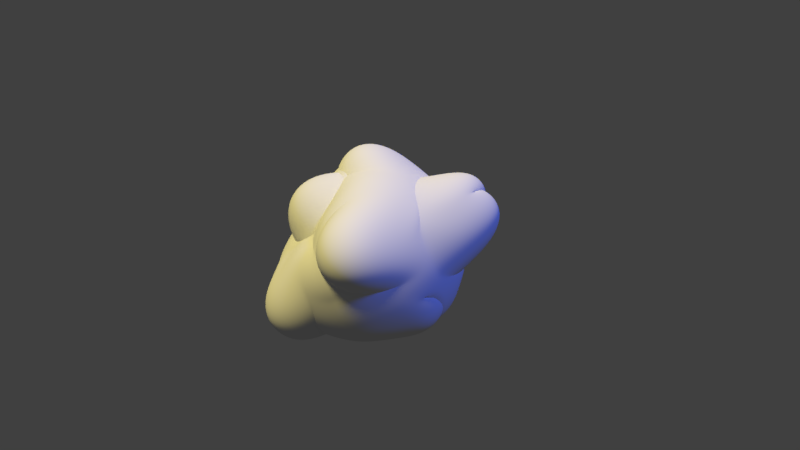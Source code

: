 # Source: Cloud.blend  (saved by Blender 2.78.0; exported with 4.5.12 LTS)
import bpy
from mathutils import Matrix  # noqa: F401  (used for matrix-valued properties, if any)

bpy.ops.wm.read_factory_settings(use_empty=True)
scene = bpy.context.scene
scene.name = 'Scene'

# ---- collections
col_collection_1 = bpy.data.collections.new('Collection 1'); scene.collection.children.link(col_collection_1)

# ---- materials (node trees are filled in below, after node groups)
mat_material_001 = bpy.data.materials.new('Material.001')
mat_material_001.alpha_threshold = 0.0
mat_material_001.use_transparent_shadow = False
mat_material_001.roughness = 0.5
mat_material_001.line_color = (0.0, 0.0, 0.0, 1.0)

# ---- material node trees

# ---- world
world_world = bpy.data.worlds.new('World'); scene.world = world_world
world_world.color = (0.05088, 0.05088, 0.05088)
world_world.use_sun_shadow = False
world_world.sun_shadow_jitter_overblur = 0.0
world_world.cycles.sampling_method = 'MANUAL'

# ---- cameras
cam_camera = bpy.data.cameras.new('Camera')
cam_camera.clip_end = 100.0
cam_camera.lens = 35.0
cam_camera.sensor_width = 32.0
cam_camera.sensor_height = 18.0
cam_camera.ortho_scale = 7.314
cam_camera.dof.focus_distance = 0.0
cam_camera.dof.aperture_fstop = 128.0

# ---- lights
light_lamp_001 = bpy.data.lights.new('Lamp.001', 'SUN')
light_lamp_001.color = (0.03252, 0.1138, 1.0)
light_lamp_001.transmission_factor = 0.0
light_lamp_001.cutoff_distance = 30.0
light_lamp_001.angle = 0.1993
light_lamp_001.energy = 2.0
light_lamp_001.shadow_buffer_clip_start = 1.001
light_lamp_001.shadow_soft_size = 0.1
light_lamp_001.shadow_cascade_max_distance = 1000.0
light_lamp = bpy.data.lights.new('Lamp', 'SUN')
light_lamp.color = (1.0, 0.8521, 0.2996)
light_lamp.transmission_factor = 0.0
light_lamp.cutoff_distance = 30.0
light_lamp.angle = 0.1993
light_lamp.energy = 3.0
light_lamp.shadow_buffer_clip_start = 1.001
light_lamp.shadow_soft_size = 0.1
light_lamp.shadow_cascade_max_distance = 1000.0

# ---- meshes
me_cube = bpy.data.meshes.new('Cube')
me_cube.from_pydata([(0.05198, 0.006715, 0.1009), (0.1196, 0.004039, 0.09785), (0.1878, 0.001696, 0.06319), (0.2639, 0.0008743, 9.396e-05), (0.3401, 0.0005049, -0.07762), (0.4131, 0.0001743, -0.1584), (0.4837, 8.124e-06, -0.234), (0.5507, -3.539e-08, -0.298), (0.07408, -0.07617, 0.07723), (0.0836, -0.1598, 0.02948), (0.07817, -0.2436, -0.03307), (0.06061, -0.3263, -0.1027), (0.03777, -0.4061, -0.1735), (0.01742, -0.4813, -0.2408), (0.004416, -0.5507, -0.3012), (-0.02237, 0.008551, 0.07265), (-0.1061, 0.008955, 0.02233), (-0.1976, 0.007917, -0.03949), (-0.2927, 0.00585, -0.1057), (-0.3874, 0.003345, -0.1735), (-0.4746, 0.001273, -0.2392), (-0.5495, 0.0001734, -0.2987), (0.02469, 0.08895, 0.09298), (0.004018, 0.1712, 0.05514), (8.941e-08, 0.2538, -0.007261), (1.015e-07, 0.3342, -0.08187), (1.118e-07, 0.4111, -0.1599), (1.22e-07, 0.4836, -0.2341), (1.322e-07, 0.5507, -0.298), (0.0993, 0.08696, 0.08627), (0.177, 0.08506, 0.04829), (0.2577, 0.08355, -0.01403), (0.3351, 0.0818, -0.08822), (0.4097, 0.08011, -0.1655), (0.4815, 0.07875, -0.238), (0.5483, 0.0778, -0.3004), (0.08633, 0.1701, 0.04454), (0.1699, 0.1682, 0.00796), (0.2508, 0.1654, -0.04729), (0.3291, 0.1623, -0.1137), (0.4046, 0.1591, -0.1836), (0.4758, 0.1563, -0.2504), (0.5417, 0.1544, -0.3083), (0.08312, 0.2527, -0.01772), (0.1653, 0.2498, -0.04804), (0.2457, 0.2457, -0.09431), (0.3234, 0.241, -0.1509), (0.3975, 0.2361, -0.2116), (0.4672, 0.2316, -0.2702), (0.5316, 0.2284, -0.3209), (0.0816, 0.3327, -0.08994), (0.1622, 0.3289, -0.1138), (0.241, 0.3234, -0.1509), (0.3169, 0.3169, -0.1969), (0.3888, 0.3095, -0.2462), (0.4552, 0.2993, -0.2906), (0.5174, 0.295, -0.3327), (0.08008, 0.4093, -0.1658), (0.1591, 0.4046, -0.1836), (0.2361, 0.3975, -0.2116), (0.3076, 0.3818, -0.2392), (0.3701, 0.3491, -0.253), (0.4303, 0.3257, -0.2747), (0.4898, 0.3202, -0.3075), (0.07875, 0.4815, -0.238), (0.1563, 0.4758, -0.2504), (0.2305, 0.4636, -0.2665), (0.2917, 0.4185, -0.2556), (0.3467, 0.3666, -0.241), (0.4018, 0.3332, -0.2441), (0.457, 0.3231, -0.2647), (0.0778, 0.5483, -0.3004), (0.1544, 0.5417, -0.3083), (0.2242, 0.5179, -0.3068), (0.2793, 0.4554, -0.2714), (0.329, 0.3894, -0.2352), (0.3788, 0.3446, -0.22), (0.4281, 0.3256, -0.2262), (0.1367, -0.07914, 0.07851), (0.1437, -0.1626, 0.0341), (0.1384, -0.2458, -0.02685), (0.1232, -0.3276, -0.0966), (0.1041, -0.4064, -0.1688), (0.088, -0.4804, -0.2383), (0.07928, -0.5482, -0.2998), (0.198, -0.08145, 0.0498), (0.2017, -0.1643, 0.01208), (0.1969, -0.2463, -0.04327), (0.1852, -0.3265, -0.1091), (0.1715, -0.4033, -0.1791), (0.161, -0.4753, -0.2472), (0.1559, -0.5416, -0.3072), (0.2669, -0.08188, -0.007399), (0.2664, -0.1639, -0.03677), (0.2614, -0.2444, -0.08375), (0.253, -0.3224, -0.1423), (0.2439, -0.3969, -0.2059), (0.2358, -0.4668, -0.2672), (0.23, -0.5314, -0.3198), (0.3418, -0.08082, -0.0834), (0.3396, -0.1613, -0.1061), (0.3338, -0.2401, -0.1434), (0.3253, -0.3161, -0.1908), (0.3155, -0.3885, -0.2425), (0.3065, -0.4562, -0.2926), (0.3, -0.5185, -0.3357), (0.4133, -0.07973, -0.1629), (0.4099, -0.1587, -0.1797), (0.4031, -0.2356, -0.2076), (0.3937, -0.3091, -0.2432), (0.3827, -0.3792, -0.282), (0.3725, -0.4441, -0.3198), (0.3649, -0.5033, -0.3523), (0.4822, -0.07868, -0.2375), (0.4835, -0.1407, -0.2504), (0.4847, -0.1923, -0.2715), (0.4759, -0.259, -0.2967), (0.4567, -0.3427, -0.3222), (0.436, -0.4253, -0.3464), (0.4234, -0.4879, -0.3676), (0.5561, -0.05835, -0.3018), (0.5708, -0.08183, -0.3134), (0.5779, -0.1132, -0.3289), (0.5672, -0.178, -0.3449), (0.5398, -0.2738, -0.3591), (0.5069, -0.376, -0.371), (0.4796, -0.4598, -0.3802), (0.002598, -0.07357, 0.04788), (-0.08096, -0.07217, -0.001636), (-0.1749, -0.07219, -0.06153), (-0.2733, -0.07321, -0.1241), (-0.3717, -0.07478, -0.1874), (-0.4633, -0.0762, -0.2484), (-0.5427, -0.07701, -0.3036), (0.01426, -0.1566, 0.001516), (-0.06776, -0.1542, -0.04347), (-0.161, -0.1529, -0.09755), (-0.2593, -0.1524, -0.1539), (-0.3579, -0.1525, -0.2104), (-0.4503, -0.1528, -0.2651), (-0.5312, -0.1529, -0.3143), (0.009931, -0.2401, -0.05796), (-0.06963, -0.2366, -0.09652), (-0.1594, -0.2336, -0.1427), (-0.2539, -0.2312, -0.1909), (-0.3488, -0.2292, -0.2396), (-0.4383, -0.2276, -0.2868), (-0.5174, -0.2264, -0.3291), (-0.007552, -0.3227, -0.1233), (-0.08416, -0.3181, -0.1547), (-0.1684, -0.3132, -0.1922), (-0.2563, -0.3083, -0.2317), (-0.3447, -0.3036, -0.2721), (-0.4283, -0.2995, -0.311), (-0.503, -0.2966, -0.3456), (-0.03117, -0.4026, -0.1892), (-0.1049, -0.397, -0.2132), (-0.183, -0.3901, -0.2421), (-0.2636, -0.3824, -0.2732), (-0.3439, -0.3745, -0.3049), (-0.4198, -0.3672, -0.3352), (-0.4881, -0.362, -0.3617), (-0.05297, -0.4779, -0.2515), (-0.1247, -0.4713, -0.2686), (-0.198, -0.4624, -0.2895), (-0.2723, -0.4521, -0.3127), (-0.3449, -0.4406, -0.336), (-0.4131, -0.4297, -0.3576), (-0.4741, -0.4211, -0.3757), (-0.07055, -0.5537, -0.3173), (-0.1421, -0.547, -0.3293), (-0.2106, -0.5306, -0.3342), (-0.2799, -0.5159, -0.3475), (-0.3469, -0.501, -0.3628), (-0.4084, -0.4858, -0.3762), (-0.4619, -0.4722, -0.3862), (-0.0526, 0.08986, 0.06963), (-0.07648, 0.171, 0.03877), (-0.08312, 0.2527, -0.01772), (-0.0816, 0.3327, -0.08994), (-0.08008, 0.4093, -0.1658), (-0.07875, 0.4815, -0.238), (-0.0778, 0.5483, -0.3004), (-0.1351, 0.08933, 0.02372), (-0.1576, 0.1695, 0.0006385), (-0.1653, 0.2498, -0.04804), (-0.1622, 0.3289, -0.1138), (-0.1591, 0.4046, -0.1836), (-0.1563, 0.4758, -0.2504), (-0.1544, 0.5417, -0.3083), (-0.222, 0.08744, -0.03537), (-0.2408, 0.1666, -0.05319), (-0.2457, 0.2457, -0.09431), (-0.241, 0.3234, -0.1509), (-0.2361, 0.3975, -0.2116), (-0.2316, 0.4672, -0.2702), (-0.2284, 0.5316, -0.3209), (-0.3118, 0.08455, -0.102), (-0.3242, 0.1629, -0.1165), (-0.3234, 0.241, -0.1509), (-0.3169, 0.3169, -0.1969), (-0.3099, 0.3889, -0.2466), (-0.3035, 0.4564, -0.2948), (-0.2988, 0.5186, -0.3366), (-0.3997, 0.08144, -0.1713), (-0.4038, 0.1592, -0.184), (-0.3975, 0.2361, -0.2116), (-0.3889, 0.3099, -0.2466), (-0.3795, 0.3795, -0.2844), (-0.3707, 0.4442, -0.3211), (-0.3642, 0.5034, -0.3529), (-0.4797, 0.079, -0.2391), (-0.4758, 0.1563, -0.2504), (-0.4672, 0.2316, -0.2702), (-0.4564, 0.3035, -0.2948), (-0.4442, 0.3707, -0.3211), (-0.4324, 0.4324, -0.3465), (-0.423, 0.4879, -0.3678), (-0.5483, 0.0778, -0.3004), (-0.5417, 0.1544, -0.3083), (-0.5316, 0.2284, -0.3209), (-0.5186, 0.2988, -0.3366), (-0.5034, 0.3642, -0.3529), (-0.4879, 0.423, -0.3678), (-0.4739, 0.4739, -0.3793), (0.07672, 0.009496, 0.8336), (-0.0425, 0.08212, 0.8768), (-0.2012, 0.1498, 0.9334), (-0.3347, 0.2186, 0.973), (-0.3881, 0.2934, 0.9693), (-0.3324, 0.3762, 0.9092), (-0.2054, 0.462, 0.8094), (-0.0753, 0.542, 0.7006), (0.01144, 0.01256, 0.8136), (-0.04651, 0.01918, 0.7918), (-0.09469, 0.03885, 0.7965), (-0.1363, 0.06613, 0.8147), (-0.1796, 0.09164, 0.8255), (-0.2352, 0.1036, 0.8024), (-0.3104, 0.09288, 0.7244), (0.1205, -0.07095, 0.8203), (0.1603, -0.1509, 0.8023), (0.1993, -0.2292, 0.7772), (0.2345, -0.3052, 0.7452), (0.2633, -0.3785, 0.7065), (0.2837, -0.4483, 0.6613), (0.2943, -0.514, 0.6096), (0.1493, 0.007284, 0.8426), (0.2222, 0.005351, 0.8432), (0.2967, 0.003972, 0.8339), (0.3745, 0.003471, 0.8132), (0.4523, 0.003544, 0.7816), (0.5244, 0.003512, 0.7417), (0.585, -0.01054, 0.7035), (0.03847, 0.08066, 0.8809), (-0.1357, 0.1467, 0.9432), (-0.2967, 0.2126, 0.9937), (-0.3693, 0.2853, 0.9971), (-0.3079, 0.3686, 0.9325), (-0.1663, 0.4557, 0.8251), (-0.0247, 0.5355, 0.7096), (0.1498, 0.08208, 0.8624), (-0.001219, 0.1499, 0.9124), (-0.1494, 0.2166, 0.9552), (-0.2235, 0.2883, 0.9579), (-0.1825, 0.3686, 0.9016), (-0.06095, 0.4529, 0.803), (0.06684, 0.5313, 0.6949), (0.2705, 0.08448, 0.8305), (0.1773, 0.1574, 0.8521), (0.06463, 0.2265, 0.8771), (-0.001624, 0.2979, 0.8752), (0.0134, 0.3741, 0.8305), (0.0933, 0.4527, 0.7512), (0.1849, 0.527, 0.6618), (0.3626, 0.08417, 0.8024), (0.3362, 0.1626, 0.7918), (0.2734, 0.2355, 0.7928), (0.2237, 0.307, 0.7828), (0.2184, 0.3793, 0.7478), (0.253, 0.4511, 0.6902), (0.2921, 0.5179, 0.6269), (0.4402, 0.08274, 0.7709), (0.4261, 0.161, 0.7545), (0.4107, 0.2372, 0.7333), (0.3877, 0.3096, 0.711), (0.3727, 0.3787, 0.6813), (0.3697, 0.4441, 0.6427), (0.3642, 0.5034, 0.6023), (0.5115, 0.07927, 0.7328), (0.4972, 0.1582, 0.72), (0.4875, 0.2545, 0.7042), (0.4722, 0.3309, 0.6788), (0.4498, 0.3787, 0.646), (0.4332, 0.4325, 0.6127), (0.423, 0.4879, 0.5775), (0.5687, 0.05467, 0.7067), (0.5657, 0.1719, 0.7112), (0.5792, 0.3461, 0.7142), (0.5849, 0.4942, 0.6988), (0.5565, 0.5279, 0.652), (0.5104, 0.494, 0.5968), (0.4768, 0.4833, 0.5523), (-0.09083, 0.08633, 0.8499), (-0.1232, 0.09756, 0.8268), (-0.1538, 0.1187, 0.8283), (-0.1849, 0.1428, 0.8357), (-0.2297, 0.1607, 0.8313), (-0.2913, 0.1637, 0.7924), (-0.3668, 0.1499, 0.7109), (-0.2099, 0.1575, 0.8896), (-0.201, 0.1706, 0.8451), (-0.2044, 0.1889, 0.8236), (-0.2296, 0.2055, 0.8113), (-0.2844, 0.2136, 0.7933), (-0.3484, 0.211, 0.7473), (-0.4204, 0.1983, 0.6724), (-0.2986, 0.2303, 0.9101), (-0.2483, 0.2427, 0.8373), (-0.2322, 0.2552, 0.7907), (-0.2696, 0.2622, 0.7679), (-0.3305, 0.263, 0.7419), (-0.3948, 0.2577, 0.6961), (-0.4619, 0.2478, 0.6324), (-0.3283, 0.3069, 0.8979), (-0.2613, 0.3187, 0.8171), (-0.2423, 0.324, 0.7547), (-0.2967, 0.322, 0.7269), (-0.3605, 0.3171, 0.698), (-0.421, 0.3079, 0.6643), (-0.4802, 0.2993, 0.6201), (-0.2896, 0.3873, 0.8477), (-0.2385, 0.3962, 0.7765), (-0.2388, 0.3973, 0.7244), (-0.3012, 0.3851, 0.7118), (-0.3593, 0.368, 0.706), (-0.4141, 0.3529, 0.6901), (-0.4685, 0.3442, 0.6565), (-0.1988, 0.4688, 0.7659), (-0.1907, 0.4722, 0.7164), (-0.2261, 0.4606, 0.7044), (-0.2836, 0.4349, 0.7276), (-0.3368, 0.4084, 0.7437), (-0.3891, 0.3883, 0.7375), (-0.4419, 0.3779, 0.7055), (-0.1085, 0.5451, 0.6771), (-0.1543, 0.539, 0.6624), (-0.2104, 0.512, 0.6971), (-0.2592, 0.4756, 0.7464), (-0.3067, 0.441, 0.7802), (-0.3573, 0.4165, 0.7812), (-0.4097, 0.4042, 0.7486), (0.05985, -0.06688, 0.7977), (0.1052, -0.1458, 0.7772), (0.1496, -0.2231, 0.7501), (0.1896, -0.2984, 0.7166), (0.2224, -0.371, 0.6768), (0.2457, -0.4403, 0.6308), (0.2579, -0.5056, 0.5787), (-0.000546, -0.06231, 0.7677), (0.0496, -0.1397, 0.7452), (0.09867, -0.2157, 0.7164), (0.143, -0.2896, 0.6817), (0.1795, -0.3609, 0.6412), (0.2055, -0.4291, 0.5949), (0.2195, -0.4934, 0.543), (-0.05465, -0.05007, 0.7493), (-0.02142, -0.1387, 0.7124), (0.01984, -0.2175, 0.6869), (0.07549, -0.2867, 0.6486), (0.1299, -0.3506, 0.6023), (0.1618, -0.4158, 0.5553), (0.1775, -0.4784, 0.5044), (-0.09913, -0.02614, 0.7536), (-0.1132, -0.1409, 0.6996), (-0.1291, -0.2456, 0.6785), (-0.06826, -0.312, 0.6393), (0.01949, -0.3618, 0.5821), (0.09542, -0.4085, 0.5206), (0.1312, -0.4617, 0.4647), (-0.1422, 0.0004639, 0.7613), (-0.1767, -0.1264, 0.6927), (-0.3063, -0.2832, 0.68), (-0.2645, -0.3568, 0.6457), (-0.1504, -0.3948, 0.5811), (-0.02914, -0.4219, 0.5056), (0.05547, -0.4538, 0.4349), (-0.1939, 0.01807, 0.7466), (-0.2392, -0.1128, 0.6771), (-0.4456, -0.3034, 0.6742), (-0.4623, -0.4024, 0.6486), (-0.3356, -0.434, 0.5825), (-0.179, -0.4454, 0.4983), (-0.05334, -0.4586, 0.4182), (-0.2631, 0.01603, 0.6857), (-0.3306, -0.1187, 0.6397), (-0.5408, -0.3093, 0.6409), (-0.5903, -0.4224, 0.6211), (-0.474, -0.4572, 0.5628), (-0.3052, -0.4623, 0.4803), (-0.1587, -0.4646, 0.4019), (0.1827, -0.07404, 0.8345), (0.2474, -0.07605, 0.8392), (0.3154, -0.07696, 0.8333), (0.3868, -0.07677, 0.8158), (0.4612, -0.07561, 0.786), (0.5327, -0.07434, 0.7462), (0.5969, -0.08184, 0.6987), (0.2162, -0.1543, 0.8192), (0.2743, -0.1562, 0.8267), (0.3355, -0.1565, 0.8239), (0.4002, -0.1556, 0.8097), (0.4681, -0.1536, 0.7834), (0.5366, -0.1698, 0.7444), (0.5975, -0.2371, 0.696), (0.2492, -0.2329, 0.7963), (0.3009, -0.2344, 0.8063), (0.3556, -0.2341, 0.8063), (0.4137, -0.2322, 0.7953), (0.4745, -0.2399, 0.7722), (0.535, -0.3132, 0.7359), (0.5921, -0.431, 0.688), (0.2792, -0.3091, 0.7661), (0.3253, -0.3102, 0.7783), (0.374, -0.3091, 0.7808), (0.4257, -0.3094, 0.7727), (0.4786, -0.3559, 0.7528), (0.5313, -0.4615, 0.7201), (0.583, -0.6061, 0.6748), (0.3038, -0.3824, 0.7289), (0.3454, -0.383, 0.7429), (0.3891, -0.3811, 0.7478), (0.4345, -0.4028, 0.7424), (0.4807, -0.4687, 0.7258), (0.5268, -0.5806, 0.6975), (0.5723, -0.7236, 0.6571), (0.3212, -0.4521, 0.6848), (0.3596, -0.4521, 0.7004), (0.3994, -0.4558, 0.7074), (0.4403, -0.4874, 0.7047), (0.4816, -0.5538, 0.6919), (0.5226, -0.6544, 0.6684), (0.5625, -0.7747, 0.6344), (0.3302, -0.5176, 0.634), (0.3667, -0.5168, 0.651), (0.4045, -0.5185, 0.6601), (0.4431, -0.5451, 0.6602), (0.4816, -0.6013, 0.6512), (0.5192, -0.683, 0.6333), (0.5544, -0.7742, 0.6075), (0.8434, 0.0001314, 0.001108), (0.8385, 0.08579, 0.0001525), (0.8275, 0.1707, 0.0), (0.8094, 0.2538, 0.0), (0.7842, 0.3342, -2.328e-10), (0.7517, 0.4111, 0.0), (0.7122, 0.4836, 4.657e-10), (0.6652, 0.5498, 0.0009069), (0.8426, 0.000374, 0.08892), (0.8357, 0.000711, 0.1766), (0.8219, 0.001313, 0.2744), (0.8035, 0.01184, 0.3945), (0.7462, -0.1108, 0.4829), (0.7057, -0.1638, 0.5672), (0.6695, -0.1168, 0.6281), (0.8421, -0.08544, 0.002788), (0.8343, -0.1701, 0.00499), (0.8204, -0.2513, 0.007392), (0.7998, -0.3289, 0.009841), (0.7697, -0.4085, 0.01259), (0.7329, -0.4818, 0.01499), (0.6889, -0.5487, 0.01696), (0.8384, 9.721e-06, -0.08569), (0.8275, -2.142e-07, -0.1707), (0.8106, 0.003097, -0.254), (0.787, 0.007003, -0.3228), (0.7544, 0.006764, -0.3649), (0.7143, 0.00539, -0.3818), (0.6669, 0.003619, -0.375), (0.8347, 0.08539, -0.08539), (0.8239, 0.1699, -0.08445), (0.8059, 0.2527, -0.08312), (0.7808, 0.3327, -0.0816), (0.7485, 0.4093, -0.08008), (0.7074, 0.4761, -0.07327), (0.651, 0.5108, -0.0391), (0.8239, 0.08445, -0.1699), (0.8132, 0.168, -0.168), (0.7955, 0.2498, -0.1653), (0.7707, 0.3289, -0.1622), (0.7387, 0.4038, -0.1583), (0.6886, 0.4385, -0.1179), (0.6229, 0.4399, -0.04931), (0.8059, 0.08312, -0.2527), (0.7955, 0.1653, -0.2498), (0.7782, 0.2457, -0.2457), (0.7541, 0.3234, -0.241), (0.72, 0.387, -0.2252), (0.6632, 0.3945, -0.1566), (0.592, 0.3724, -0.06412), (0.7808, 0.0816, -0.3214), (0.7707, 0.1622, -0.319), (0.7541, 0.241, -0.3155), (0.7311, 0.3169, -0.311), (0.6961, 0.3707, -0.2871), (0.6382, 0.3662, -0.2079), (0.5669, 0.3347, -0.1074), (0.7485, 0.08008, -0.3638), (0.7389, 0.1591, -0.3623), (0.7233, 0.2361, -0.3601), (0.7018, 0.3099, -0.3572), (0.6685, 0.3595, -0.3329), (0.6141, 0.355, -0.2575), (0.5478, 0.327, -0.1642), (0.7091, 0.07875, -0.3812), (0.7001, 0.1563, -0.381), (0.6856, 0.2316, -0.3809), (0.666, 0.3035, -0.3805), (0.635, 0.3492, -0.357), (0.5859, 0.3475, -0.2895), (0.528, 0.3276, -0.2094), (0.6626, 0.0778, -0.3752), (0.6543, 0.1544, -0.3769), (0.6412, 0.2284, -0.3798), (0.6237, 0.2988, -0.3831), (0.5942, 0.338, -0.3586), (0.5513, 0.3382, -0.2994), (0.5043, 0.3265, -0.2345), (0.8364, 0.08554, 0.0866), (0.8285, 0.08577, 0.1736), (0.8503, 0.2066, 0.317), (0.8429, 0.2565, 0.4612), (0.7493, 0.0394, 0.5297), (0.6797, -0.0906, 0.5934), (0.6448, -0.04505, 0.6498), (0.8241, 0.1699, 0.08459), (0.8259, 0.2047, 0.18), (0.8978, 0.4915, 0.3705), (0.9286, 0.6675, 0.5518), (0.8147, 0.3925, 0.6069), (0.6946, 0.1166, 0.6296), (0.6403, 0.07447, 0.6663), (0.8059, 0.2527, 0.08312), (0.8142, 0.3105, 0.1817), (0.914, 0.6888, 0.3878), (1.023, 1.118, 0.6279), (0.957, 0.9978, 0.7177), (0.8059, 0.6179, 0.7099), (0.7085, 0.4321, 0.7118), (0.7808, 0.3327, 0.0816), (0.7831, 0.3694, 0.1729), (0.8611, 0.6739, 0.343), (0.9905, 1.179, 0.5889), (0.5715, 0.4325, 0.609), (0.8702, 1.059, 0.7676), (0.8147, 0.9168, 0.7672), (0.7485, 0.4093, 0.08008), (0.7402, 0.4087, 0.1602), (0.7743, 0.5642, 0.2802), (0.8588, 0.9031, 0.4578), (0.8983, 1.154, 0.6245), (0.8091, 1.04, 0.6899), (0.8126, 1.05, 0.7256), (0.7091, 0.4815, 0.07875), (0.7001, 0.4758, 0.1563), (0.6955, 0.4993, 0.2401), (0.7228, 0.6418, 0.3525), (0.7547, 0.8138, 0.4724), (0.7547, 0.8987, 0.5652), (0.7016, 0.8285, 0.6046), (0.6626, 0.5483, 0.0778), (0.6543, 0.5417, 0.1544), (0.6412, 0.5316, 0.2284), (0.6293, 0.5369, 0.3036), (0.6302, 0.5946, 0.3883), (0.6227, 0.6354, 0.462), (0.5955, 0.623, 0.5133), (0.8426, -0.08471, 0.09115), (0.836, -0.1689, 0.09324), (0.8225, -0.2512, 0.09516), (0.8019, -0.3309, 0.0969), (0.7738, -0.4071, 0.09844), (0.7382, -0.4789, 0.09985), (0.6949, -0.5455, 0.1012), (0.8369, -0.08332, 0.1794), (0.8315, -0.1664, 0.1813), (0.8192, -0.2478, 0.1825), (0.7997, -0.3264, 0.1833), (0.7728, -0.4016, 0.1837), (0.7383, -0.4725, 0.184), (0.6961, -0.5381, 0.1846), (0.8246, -0.08173, 0.2664), (0.8205, -0.1632, 0.2679), (0.8094, -0.2453, 0.2684), (0.7907, -0.3381, 0.2677), (0.7649, -0.4195, 0.2666), (0.7323, -0.4801, 0.2657), (0.6923, -0.5297, 0.2655), (0.8009, -0.09314, 0.3603), (0.8019, -0.1783, 0.3518), (0.7899, -0.3213, 0.3505), (0.7711, -0.4566, 0.3479), (0.7468, -0.5487, 0.3448), (0.7169, -0.5907, 0.3423), (0.6807, -0.5981, 0.3413), (0.7662, -0.1623, 0.4535), (0.7729, -0.2604, 0.4331), (0.7613, -0.4502, 0.4282), (0.7431, -0.6202, 0.4234), (0.7208, -0.7206, 0.4178), (0.6942, -0.7459, 0.4131), (0.6621, -0.7193, 0.4107), (0.7275, -0.2281, 0.5345), (0.7364, -0.3413, 0.5097), (0.7263, -0.5567, 0.5014), (0.7092, -0.753, 0.4942), (0.6892, -0.8623, 0.4858), (0.6664, -0.8751, 0.4781), (0.6395, -0.825, 0.4728), (0.6893, -0.2062, 0.5996), (0.6963, -0.3544, 0.578), (0.6865, -0.5899, 0.5696), (0.6713, -0.7974, 0.5602), (0.6539, -0.9165, 0.5487), (0.6354, -0.9272, 0.5371), (0.6148, -0.8733, 0.5267), (0.8361, -0.08442, -0.08466), (0.8363, -0.05352, -0.1721), (0.8335, -0.01404, -0.2575), (0.8144, 0.002421, -0.3273), (0.7808, 0.0005975, -0.3694), (0.7383, -0.005809, -0.3863), (0.688, -0.01431, -0.3796), (0.8388, -0.1397, -0.08444), (0.8574, -0.05907, -0.1753), (0.8674, 0.01433, -0.2625), (0.8524, 0.04182, -0.3334), (0.8167, 0.03538, -0.376), (0.7707, 0.01998, -0.3934), (0.7165, 0.001066, -0.3878), (0.8382, -0.1848, -0.08402), (0.8698, -0.06847, -0.1768), (0.8902, 0.03387, -0.2653), (0.8795, 0.07249, -0.3375), (0.8416, 0.05962, -0.3809), (0.7912, 0.03221, -0.3995), (0.7327, 0.0001704, -0.3959), (0.8213, -0.2507, -0.08154), (0.8571, -0.1215, -0.1743), (0.8823, -0.005027, -0.2628), (0.8754, 0.04377, -0.3364), (0.8365, 0.02681, -0.3809), (0.7837, -0.009312, -0.4012), (0.7228, -0.05099, -0.4005), (0.7844, -0.3454, -0.07674), (0.8141, -0.2297, -0.1675), (0.8351, -0.1225, -0.2541), (0.8281, -0.07381, -0.328), (0.7932, -0.08319, -0.3744), (0.7441, -0.1145, -0.3973), (0.6862, -0.1545, -0.4004), (0.7331, -0.4536, -0.07098), (0.749, -0.3714, -0.1583), (0.7604, -0.2878, -0.242), (0.7519, -0.2434, -0.3155), (0.723, -0.2409, -0.3639), (0.6823, -0.2572, -0.3895), (0.6335, -0.283, -0.3968), (0.6785, -0.546, -0.06662), (0.6764, -0.5082, -0.1501), (0.6761, -0.4544, -0.2308), (0.6653, -0.4176, -0.3034), (0.6423, -0.4038, -0.3531), (0.6122, -0.401, -0.381), (0.5779, -0.4038, -0.3916), (0.04961, -0.876, -0.09146), (0.1352, -0.8352, -0.01245), (0.2129, -0.8233, 0.003644), (0.2919, -0.8065, 0.01152), (0.3671, -0.7818, 0.01682), (0.4389, -0.7494, 0.01945), (0.5111, -0.7098, 0.01989), (0.5776, -0.6632, 0.01948), (0.1087, -0.8271, 0.04892), (0.1839, -0.8088, 0.1182), (0.2698, -0.7852, 0.1803), (0.3395, -0.7549, 0.2451), (0.3672, -0.7187, 0.3184), (0.3542, -0.6768, 0.3987), (0.3237, -0.6289, 0.4786), (-0.04427, -0.9352, -0.2138), (-0.138, -0.9908, -0.342), (-0.2227, -1.02, -0.4384), (-0.2889, -1.0, -0.4641), (-0.3332, -0.9229, -0.4044), (-0.3636, -0.8062, -0.2888), (-0.3927, -0.6815, -0.1669), (-0.0005345, -0.9255, -0.2483), (-0.03214, -0.9399, -0.3624), (-0.03641, -0.9024, -0.4067), (-0.02178, -0.8351, -0.4047), (-0.00962, -0.7742, -0.4008), (-0.004334, -0.7223, -0.3978), (-0.002492, -0.6713, -0.3842), (0.101, -0.8573, -0.1297), (0.1884, -0.822, -0.07878), (0.2682, -0.8045, -0.07244), (0.3498, -0.7793, -0.06927), (0.4275, -0.7469, -0.06689), (0.5001, -0.7075, -0.06525), (0.5666, -0.661, -0.06455), (0.07663, -0.8637, -0.2359), (0.1747, -0.8132, -0.1646), (0.258, -0.7948, -0.1594), (0.3387, -0.7699, -0.1552), (0.4153, -0.738, -0.1513), (0.487, -0.6991, -0.1482), (0.5528, -0.6534, -0.1463), (0.07141, -0.8361, -0.301), (0.1675, -0.7953, -0.2482), (0.249, -0.7779, -0.2433), (0.3278, -0.7537, -0.2378), (0.4027, -0.7228, -0.2323), (0.4728, -0.6852, -0.2276), (0.5371, -0.6407, -0.2244), (0.07752, -0.7904, -0.3369), (0.1625, -0.7707, -0.3188), (0.2417, -0.754, -0.3149), (0.3181, -0.731, -0.3101), (0.3906, -0.7016, -0.3047), (0.4584, -0.6659, -0.2996), (0.5206, -0.6235, -0.2957), (0.07974, -0.7493, -0.3651), (0.1591, -0.7389, -0.3623), (0.2361, -0.7233, -0.3601), (0.3101, -0.7018, -0.357), (0.3799, -0.6746, -0.3532), (0.4447, -0.6416, -0.3492), (0.5039, -0.6022, -0.3459), (0.07875, -0.7091, -0.3812), (0.1563, -0.7001, -0.381), (0.2316, -0.6856, -0.3809), (0.3035, -0.666, -0.3805), (0.3708, -0.6416, -0.3792), (0.4326, -0.6122, -0.3771), (0.488, -0.5775, -0.3748), (0.0778, -0.6626, -0.3752), (0.1544, -0.6543, -0.3769), (0.2285, -0.6412, -0.3798), (0.2988, -0.6237, -0.383), (0.3642, -0.6023, -0.3856), (0.4231, -0.5775, -0.3869), (0.474, -0.5498, -0.3866), (0.1888, -0.8245, 0.066), (0.2661, -0.8088, 0.1323), (0.3434, -0.786, 0.1973), (0.3943, -0.7566, 0.2671), (0.4006, -0.7212, 0.3457), (0.3774, -0.6798, 0.4281), (0.3472, -0.6322, 0.5074), (0.2705, -0.8163, 0.07693), (0.343, -0.8015, 0.1451), (0.4053, -0.7797, 0.2141), (0.4342, -0.7514, 0.2892), (0.4256, -0.7171, 0.3708), (0.3983, -0.6766, 0.453), (0.3726, -0.6298, 0.5298), (0.3462, -0.8003, 0.08656), (0.4074, -0.7866, 0.158), (0.4516, -0.7661, 0.2314), (0.4631, -0.7393, 0.3101), (0.447, -0.7065, 0.3921), (0.4209, -0.6674, 0.4721), (0.4028, -0.6219, 0.5447), (0.4096, -0.7766, 0.09555), (0.4557, -0.7642, 0.1711), (0.4839, -0.7452, 0.2481), (0.4856, -0.7201, 0.3281), (0.4684, -0.6892, 0.4083), (0.4477, -0.6521, 0.4843), (0.4392, -0.6093, 0.5516), (0.4638, -0.745, 0.1024), (0.4929, -0.734, 0.1824), (0.5093, -0.7167, 0.262), (0.5073, -0.6937, 0.3414), (0.4937, -0.6653, 0.4182), (0.4812, -0.6321, 0.4888), (0.48, -0.6188, 0.55), (0.52, -0.7058, 0.1055), (0.5326, -0.6958, 0.1885), (0.5394, -0.6804, 0.2698), (0.5366, -0.6598, 0.3483), (0.5283, -0.6356, 0.4214), (0.5227, -0.6393, 0.486), (0.5195, -0.6614, 0.5423), (0.5848, -0.6594, 0.1042), (0.5883, -0.6503, 0.1881), (0.5882, -0.6363, 0.2694), (0.5846, -0.6183, 0.3465), (0.5762, -0.6377, 0.4172), (0.5659, -0.6848, 0.4789), (0.5561, -0.7244, 0.5311), (0.02484, -0.8559, -0.02676), (-0.05936, -0.898, -0.138), (-0.144, -0.9343, -0.2501), (-0.2198, -0.9415, -0.3236), (-0.2783, -0.8993, -0.3246), (-0.3188, -0.8069, -0.2507), (-0.3511, -0.6881, -0.1401), (0.1031, -0.8013, 0.1019), (0.02173, -0.8071, 0.05016), (-0.05624, -0.8285, -0.04076), (-0.132, -0.8419, -0.1277), (-0.1997, -0.8254, -0.1729), (-0.253, -0.7651, -0.1528), (-0.2949, -0.6693, -0.08011), (0.1894, -0.7774, 0.1625), (0.1074, -0.7629, 0.144), (0.02863, -0.7454, 0.119), (-0.04564, -0.7412, 0.06059), (-0.1128, -0.7292, 0.006351), (-0.1741, -0.6918, -0.01135), (-0.2271, -0.6248, 0.01501), (0.2713, -0.7467, 0.2232), (0.193, -0.7322, 0.2022), (0.1095, -0.7118, 0.1825), (0.02832, -0.6856, 0.1635), (-0.04019, -0.6557, 0.1411), (-0.1007, -0.6222, 0.1173), (-0.1605, -0.5764, 0.111), (0.3201, -0.71, 0.2905), (0.2568, -0.6955, 0.2644), (0.1798, -0.6758, 0.2412), (0.0957, -0.6512, 0.2208), (0.01499, -0.6219, 0.202), (-0.04906, -0.5876, 0.1833), (-0.1081, -0.5479, 0.1697), (0.3233, -0.6677, 0.3664), (0.2785, -0.6534, 0.3345), (0.2168, -0.6345, 0.3058), (0.1415, -0.6116, 0.2809), (0.06167, -0.5851, 0.2591), (-0.008503, -0.5546, 0.2394), (-0.06529, -0.5197, 0.2229), (0.298, -0.6198, 0.4449), (0.2638, -0.6059, 0.4096), (0.2163, -0.588, 0.3756), (0.1547, -0.567, 0.3449), (0.08511, -0.5434, 0.3175), (0.01988, -0.5176, 0.293), (-0.0432, -0.4936, 0.2758), (-0.1036, -0.9969, -0.3851), (-0.1368, -1.007, -0.4871), (-0.1382, -0.9564, -0.5039), (-0.1197, -0.8742, -0.474), (-0.1021, -0.8002, -0.4475), (-0.09166, -0.7393, -0.43), (-0.08653, -0.6837, -0.4096), (-0.1982, -1.047, -0.4992), (-0.2265, -1.04, -0.5669), (-0.2234, -0.9727, -0.5515), (-0.2035, -0.8814, -0.5032), (-0.1842, -0.8023, -0.4665), (-0.1712, -0.7377, -0.4429), (-0.163, -0.6794, -0.4193), (-0.2751, -1.053, -0.5526), (-0.2937, -1.019, -0.5717), (-0.288, -0.941, -0.5325), (-0.27, -0.8496, -0.48), (-0.2524, -0.7739, -0.4466), (-0.2394, -0.7122, -0.4269), (-0.2301, -0.6557, -0.4071), (-0.3276, -0.9985, -0.5174), (-0.3399, -0.9474, -0.5032), (-0.3357, -0.8695, -0.4593), (-0.3234, -0.7887, -0.4198), (-0.3107, -0.7255, -0.4035), (-0.3005, -0.6737, -0.3983), (-0.2926, -0.6248, -0.3905), (-0.3624, -0.8979, -0.4164), (-0.3738, -0.8434, -0.3926), (-0.3752, -0.778, -0.3636), (-0.3721, -0.7186, -0.3538), (-0.3668, -0.6758, -0.3665), (-0.3613, -0.6403, -0.3846), (-0.3553, -0.601, -0.3907), (-0.3902, -0.7757, -0.2889), (-0.4063, -0.7323, -0.2796), (-0.4171, -0.6908, -0.2846), (-0.4258, -0.6618, -0.3188), (-0.4269, -0.6392, -0.3595), (-0.421, -0.6106, -0.3838), (-0.4131, -0.5761, -0.3927), (-0.4238, -0.6621, -0.1833), (-0.4496, -0.6434, -0.2114), (-0.472, -0.6328, -0.2627), (-0.4848, -0.6189, -0.3166), (-0.484, -0.5995, -0.3574), (-0.4751, -0.5757, -0.3822), (-0.4634, -0.5484, -0.3927), (-0.8553, 0.158, -0.04842), (-0.7969, -0.03351, -0.04008), (-0.7493, -0.1596, -0.04495), (-0.7079, -0.2395, -0.05836), (-0.6606, -0.3168, -0.07103), (-0.6088, -0.391, -0.08217), (-0.5537, -0.4612, -0.0911), (-0.4961, -0.5268, -0.09736), (-0.8426, 0.1994, 0.01832), (-0.8035, 0.1854, 0.09305), (-0.7419, 0.1236, 0.1749), (-0.671, 0.05075, 0.2569), (-0.6088, 0.02015, 0.329), (-0.5532, 0.02286, 0.3937), (-0.4817, 0.03961, 0.49), (-0.8978, 0.4007, -0.02347), (-0.9096, 0.5884, 0.01101), (-0.8842, 0.6392, 0.02601), (-0.8283, 0.6058, 0.03724), (-0.765, 0.5424, 0.03567), (-0.709, 0.5274, 0.02846), (-0.6635, 0.5726, 0.01507), (-0.8468, 0.08501, -0.1111), (-0.8277, 0.0187, -0.1771), (-0.8092, 2.349e-05, -0.2539), (-0.7842, 1.837e-07, -0.3223), (-0.7517, 1.844e-07, -0.3644), (-0.7122, 1.877e-07, -0.3814), (-0.6655, 1.863e-07, -0.3748), (-0.8064, -0.06782, -0.1064), (-0.7737, -0.1628, -0.1133), (-0.7369, -0.2429, -0.1228), (-0.6933, -0.3204, -0.1319), (-0.6444, -0.3946, -0.1399), (-0.5915, -0.4649, -0.1463), (-0.5354, -0.5304, -0.1509), (-0.8093, -0.08239, -0.1783), (-0.7862, -0.1642, -0.1835), (-0.7543, -0.244, -0.189), (-0.7149, -0.3211, -0.1943), (-0.6696, -0.3948, -0.199), (-0.6194, -0.4644, -0.2028), (-0.5654, -0.5292, -0.2055), (-0.8024, -0.08262, -0.2547), (-0.7851, -0.1639, -0.2558), (-0.7585, -0.243, -0.2571), (-0.7239, -0.3192, -0.2584), (-0.6826, -0.3918, -0.2594), (-0.6359, -0.4602, -0.2602), (-0.5847, -0.5236, -0.2609), (-0.7807, -0.08159, -0.3214), (-0.7685, -0.1619, -0.3203), (-0.7471, -0.24, -0.3195), (-0.7177, -0.315, -0.3187), (-0.6815, -0.3861, -0.3176), (-0.6394, -0.4527, -0.3163), (-0.5921, -0.5141, -0.3153), (-0.7485, -0.08008, -0.3638), (-0.7387, -0.1591, -0.3624), (-0.7209, -0.2357, -0.3615), (-0.6958, -0.309, -0.3607), (-0.6643, -0.378, -0.3594), (-0.6271, -0.4422, -0.3579), (-0.5844, -0.5009, -0.3565), (-0.7091, -0.07875, -0.3812), (-0.7001, -0.1563, -0.381), (-0.6843, -0.2314, -0.3817), (-0.6622, -0.3029, -0.3827), (-0.635, -0.3697, -0.3831), (-0.6028, -0.4311, -0.3826), (-0.5658, -0.4862, -0.3816), (-0.6626, -0.0778, -0.3752), (-0.6539, -0.1543, -0.3771), (-0.639, -0.2281, -0.381), (-0.6193, -0.2982, -0.3856), (-0.5957, -0.3632, -0.3894), (-0.5692, -0.4219, -0.3917), (-0.5402, -0.4726, -0.3922), (-0.7737, -0.00831, 0.02629), (-0.733, -0.01041, 0.09616), (-0.6779, -0.0365, 0.169), (-0.6191, -0.05799, 0.2395), (-0.5646, -0.05415, 0.3036), (-0.5071, -0.04963, 0.3674), (-0.4332, -0.03138, 0.4641), (-0.7148, -0.1542, 0.02163), (-0.6721, -0.1481, 0.08688), (-0.6234, -0.1411, 0.1508), (-0.5702, -0.134, 0.2137), (-0.5142, -0.1274, 0.2753), (-0.4551, -0.1219, 0.3365), (-0.4333, -0.1277, 0.4372), (-0.6694, -0.2334, 0.004611), (-0.6234, -0.2255, 0.06637), (-0.572, -0.2167, 0.1272), (-0.517, -0.2076, 0.1871), (-0.4591, -0.1989, 0.247), (-0.4277, -0.203, 0.3189), (-0.4837, -0.2438, 0.4275), (-0.6188, -0.3099, -0.01151), (-0.5702, -0.3007, 0.04698), (-0.517, -0.29, 0.1047), (-0.4606, -0.2788, 0.1623), (-0.4015, -0.2679, 0.2211), (-0.4163, -0.2881, 0.3097), (-0.5058, -0.3408, 0.4272), (-0.5646, -0.3834, -0.02565), (-0.5142, -0.3729, 0.02991), (-0.4599, -0.3604, 0.08495), (-0.402, -0.3468, 0.141), (-0.3465, -0.3346, 0.1996), (-0.3729, -0.3565, 0.2902), (-0.4534, -0.4028, 0.401), (-0.5078, -0.4531, -0.037), (-0.4563, -0.4414, 0.01618), (-0.4006, -0.4271, 0.06983), (-0.3423, -0.4111, 0.1246), (-0.2861, -0.3952, 0.1807), (-0.294, -0.4054, 0.2606), (-0.3419, -0.4341, 0.3537), (-0.4491, -0.5182, -0.04493), (-0.3967, -0.5054, 0.00705), (-0.3399, -0.4893, 0.06016), (-0.282, -0.4709, 0.1142), (-0.226, -0.4512, 0.1683), (-0.2039, -0.4439, 0.2323), (-0.2215, -0.4529, 0.3062), (-0.891, 0.4817, 0.06605), (-0.9101, 0.6552, 0.09386), (-0.8882, 0.6822, 0.1049), (-0.833, 0.6355, 0.1167), (-0.7667, 0.5546, 0.1118), (-0.7075, 0.5224, 0.1024), (-0.661, 0.5655, 0.08967), (-0.855, 0.4206, 0.1256), (-0.8746, 0.581, 0.1609), (-0.8594, 0.609, 0.1733), (-0.8151, 0.5659, 0.1778), (-0.7553, 0.5051, 0.1729), (-0.6995, 0.495, 0.1672), (-0.6538, 0.5476, 0.1584), (-0.7934, 0.2755, 0.1795), (-0.8158, 0.3951, 0.2021), (-0.8085, 0.4403, 0.2195), (-0.7775, 0.4362, 0.229), (-0.7317, 0.4309, 0.2337), (-0.6855, 0.4683, 0.2324), (-0.641, 0.5314, 0.2289), (-0.7159, 0.1666, 0.2689), (-0.7412, 0.2546, 0.281), (-0.7439, 0.3095, 0.294), (-0.7277, 0.3467, 0.3047), (-0.7002, 0.3909, 0.3083), (-0.6649, 0.4553, 0.3068), (-0.6143, 0.5084, 0.3277), (-0.6457, 0.09882, 0.3487), (-0.6718, 0.1762, 0.3633), (-0.6836, 0.2449, 0.3736), (-0.6826, 0.3126, 0.3779), (-0.6684, 0.3797, 0.378), (-0.6319, 0.434, 0.3999), (-0.5767, 0.4756, 0.4434), (-0.5915, 0.09532, 0.4139), (-0.6194, 0.1677, 0.4293), (-0.6359, 0.2386, 0.4386), (-0.6401, 0.3071, 0.4416), (-0.6259, 0.3657, 0.4568), (-0.5898, 0.41, 0.496), (-0.5366, 0.4434, 0.5498), (-0.5274, 0.1045, 0.4956), (-0.5639, 0.1685, 0.4943), (-0.5847, 0.2364, 0.4991), (-0.591, 0.3013, 0.5059), (-0.576, 0.3521, 0.5356), (-0.5432, 0.39, 0.5816), (-0.4987, 0.4183, 0.6325), (-0.8786, 0.2519, -0.1167), (-0.8413, 0.1421, -0.181), (-0.8062, 0.08398, -0.2528), (-0.7808, 0.0816, -0.3214), (-0.7485, 0.08008, -0.3638), (-0.7091, 0.07875, -0.3812), (-0.6626, 0.0778, -0.3752), (-0.882, 0.4146, -0.09241), (-0.8379, 0.2473, -0.1829), (-0.797, 0.1703, -0.2507), (-0.7707, 0.1622, -0.319), (-0.7389, 0.1591, -0.3623), (-0.7001, 0.1563, -0.381), (-0.6543, 0.1544, -0.3769), (-0.8547, 0.4903, -0.07259), (-0.8157, 0.3227, -0.1736), (-0.7791, 0.2488, -0.2463), (-0.7541, 0.241, -0.3155), (-0.7233, 0.2361, -0.3601), (-0.6856, 0.2316, -0.3809), (-0.6412, 0.2284, -0.3798), (-0.8074, 0.4936, -0.06059), (-0.7791, 0.3708, -0.1599), (-0.7541, 0.3234, -0.241), (-0.7311, 0.3169, -0.311), (-0.7018, 0.3099, -0.3572), (-0.666, 0.3035, -0.3805), (-0.6237, 0.2988, -0.3831), (-0.7533, 0.4803, -0.05567), (-0.7381, 0.4196, -0.1499), (-0.7232, 0.3977, -0.2359), (-0.7018, 0.3889, -0.306), (-0.6747, 0.3795, -0.3535), (-0.6416, 0.3707, -0.3792), (-0.6023, 0.3642, -0.3856), (-0.7062, 0.5129, -0.05705), (-0.699, 0.4882, -0.1477), (-0.6856, 0.4674, -0.2315), (-0.666, 0.4564, -0.301), (-0.6416, 0.4442, -0.3496), (-0.6122, 0.4324, -0.3772), (-0.5775, 0.423, -0.387), (-0.6612, 0.5637, -0.0672), (-0.6539, 0.5457, -0.1516), (-0.6412, 0.5316, -0.2284), (-0.6237, 0.5186, -0.2972), (-0.6023, 0.5034, -0.3463), (-0.5775, 0.4879, -0.3749), (-0.5498, 0.4739, -0.3867), (4.913e-05, 0.8419, -8.603e-05), (0.08577, 0.8383, 0.0), (0.1707, 0.8275, 0.0), (0.2538, 0.8094, 0.0), (0.3342, 0.7842, 2.328e-10), (0.4109, 0.7511, 0.0006743), (0.4805, 0.7021, 0.01037), (0.5459, 0.6497, 0.01626), (1.881e-07, 0.8383, -0.08577), (1.844e-07, 0.8275, -0.1707), (1.788e-07, 0.8094, -0.2538), (1.709e-07, 0.7842, -0.3223), (1.676e-07, 0.7517, -0.3644), (1.616e-07, 0.7122, -0.3814), (1.527e-07, 0.6655, -0.3748), (-0.03796, 0.8633, -0.08403), (-0.02299, 0.9048, -0.2596), (-0.01005, 0.937, -0.4284), (-0.05007, 0.9329, -0.4994), (-0.167, 0.8796, -0.429), (-0.3322, 0.7915, -0.2662), (-0.4959, 0.6942, -0.09638), (0.001184, 0.8389, 0.08347), (-0.02073, 0.8112, 0.1578), (-0.06988, 0.7566, 0.2294), (-0.1373, 0.6853, 0.3371), (-0.1511, 0.625, 0.4488), (-0.131, 0.6036, 0.5139), (-0.08732, 0.6029, 0.5539), (0.08437, 0.834, 0.08543), (0.1698, 0.8238, 0.08445), (0.2527, 0.8059, 0.08312), (0.3327, 0.7808, 0.0816), (0.4093, 0.7485, 0.08008), (0.4815, 0.7091, 0.07875), (0.5483, 0.6626, 0.0778), (0.04793, 0.7978, 0.1711), (0.1401, 0.7933, 0.1689), (0.2397, 0.7882, 0.1657), (0.3289, 0.7707, 0.1622), (0.4046, 0.7389, 0.1591), (0.4758, 0.7001, 0.1563), (0.5417, 0.6543, 0.1544), (-0.01678, 0.7346, 0.2558), (0.08137, 0.7356, 0.2525), (0.1981, 0.7442, 0.2472), (0.3113, 0.7454, 0.2414), (0.286, 0.6965, 0.2574), (0.4672, 0.6856, 0.2316), (0.5316, 0.6412, 0.2284), (-0.07838, 0.6666, 0.3378), (0.0243, 0.6723, 0.3333), (0.1535, 0.6917, 0.3262), (0.2828, 0.7067, 0.3179), (0.3867, 0.7002, 0.3099), (0.4564, 0.666, 0.3035), (0.5186, 0.6237, 0.2988), (-0.1052, 0.6141, 0.4189), (-0.002772, 0.6234, 0.4097), (0.1295, 0.6472, 0.4009), (0.2627, 0.6681, 0.3904), (0.3725, 0.6697, 0.3797), (0.4442, 0.6416, 0.3707), (0.5034, 0.6023, 0.3642), (-0.08156, 0.5944, 0.4871), (0.01493, 0.5992, 0.4802), (0.1374, 0.6184, 0.4702), (0.2614, 0.636, 0.4578), (0.3643, 0.6371, 0.4444), (0.4324, 0.6122, 0.4324), (0.4879, 0.5775, 0.423), (-0.02485, 0.5893, 0.5515), (0.06384, 0.5897, 0.5446), (0.1703, 0.5997, 0.5334), (0.2763, 0.6076, 0.5193), (0.3628, 0.6013, 0.5034), (0.423, 0.5775, 0.4879), (0.4739, 0.5498, 0.4739), (0.0854, 0.8347, -0.08539), (0.08445, 0.8239, -0.1699), (0.08312, 0.8059, -0.2527), (0.0816, 0.7808, -0.3214), (0.08008, 0.7485, -0.3638), (0.07875, 0.7091, -0.3812), (0.0778, 0.6626, -0.3752), (0.1699, 0.8239, -0.08445), (0.168, 0.8132, -0.168), (0.1653, 0.7955, -0.2498), (0.1622, 0.7707, -0.319), (0.1591, 0.7389, -0.3623), (0.1563, 0.7001, -0.381), (0.1544, 0.6543, -0.3769), (0.2527, 0.8059, -0.08312), (0.2497, 0.7953, -0.1651), (0.2435, 0.7708, -0.2381), (0.2371, 0.7415, -0.3025), (0.232, 0.7101, -0.3465), (0.2274, 0.672, -0.3668), (0.2236, 0.6257, -0.3638), (0.3314, 0.7763, -0.07695), (0.318, 0.7352, -0.1256), (0.3021, 0.6849, -0.1696), (0.2912, 0.6479, -0.2252), (0.2848, 0.6207, -0.2736), (0.2798, 0.5893, -0.3013), (0.2756, 0.5486, -0.3055), (0.3978, 0.7112, -0.04156), (0.3729, 0.6366, -0.05348), (0.3484, 0.5643, -0.07198), (0.3333, 0.5216, -0.12), (0.3265, 0.5033, -0.1766), (0.3223, 0.485, -0.2176), (0.3194, 0.4575, -0.2362), (0.4588, 0.6356, -0.002895), (0.4257, 0.5381, 0.01089), (0.3941, 0.4491, 0.01257), (0.3748, 0.4017, -0.02815), (0.3676, 0.3935, -0.0935), (0.3643, 0.3915, -0.1494), (0.3626, 0.3817, -0.1848), (0.5211, 0.5745, 0.01314), (0.4846, 0.4695, 0.0364), (0.4491, 0.3741, 0.04723), (0.426, 0.3238, 0.01241), (0.417, 0.3226, -0.05765), (0.4121, 0.3322, -0.1217), (0.408, 0.3364, -0.1663), (-0.06907, 0.8432, -0.1141), (-0.08805, 0.8667, -0.2283), (-0.1015, 0.8851, -0.3488), (-0.151, 0.8759, -0.401), (-0.2538, 0.8299, -0.3535), (-0.3916, 0.7561, -0.2367), (-0.5246, 0.675, -0.1195), (-0.08445, 0.8239, -0.1699), (-0.15, 0.8226, -0.1996), (-0.1962, 0.8235, -0.2595), (-0.2563, 0.8088, -0.29), (-0.3441, 0.7706, -0.2653), (-0.449, 0.7141, -0.2034), (-0.5408, 0.6548, -0.156), (-0.08312, 0.8059, -0.2527), (-0.1653, 0.7955, -0.2498), (-0.2446, 0.7788, -0.2477), (-0.318, 0.7569, -0.2505), (-0.3941, 0.7251, -0.2422), (-0.4672, 0.6856, -0.2316), (-0.5316, 0.6412, -0.2284), (-0.0816, 0.7808, -0.3214), (-0.1622, 0.7707, -0.319), (-0.241, 0.7541, -0.3155), (-0.3169, 0.7311, -0.311), (-0.3889, 0.7018, -0.306), (-0.4564, 0.666, -0.301), (-0.5186, 0.6237, -0.2972), (-0.08008, 0.7485, -0.3638), (-0.1591, 0.7389, -0.3623), (-0.2361, 0.7233, -0.3601), (-0.3099, 0.7018, -0.3572), (-0.3795, 0.6747, -0.3535), (-0.4442, 0.6416, -0.3496), (-0.5034, 0.6023, -0.3463), (-0.07875, 0.7091, -0.3812), (-0.1563, 0.7001, -0.381), (-0.2316, 0.6856, -0.3809), (-0.3035, 0.666, -0.3805), (-0.3707, 0.6416, -0.3792), (-0.4324, 0.6122, -0.3772), (-0.4879, 0.5775, -0.3749), (-0.0778, 0.6626, -0.3752), (-0.1544, 0.6543, -0.3769), (-0.2284, 0.6412, -0.3798), (-0.2988, 0.6237, -0.3831), (-0.3642, 0.6023, -0.3856), (-0.423, 0.5775, -0.387), (-0.4739, 0.5498, -0.3867), (-0.02331, 0.8672, -0.02372), (-0.03632, 0.8471, 0.06729), (-0.08258, 0.797, 0.1679), (-0.1575, 0.7224, 0.3199), (-0.172, 0.6589, 0.454), (-0.1544, 0.6286, 0.5298), (-0.126, 0.6196, 0.5648), (0.004384, 0.9151, -0.2219), (-0.02238, 0.8895, -0.08794), (-0.08647, 0.8345, 0.0906), (-0.1684, 0.7589, 0.2895), (-0.1903, 0.693, 0.4466), (-0.1744, 0.6532, 0.5355), (-0.1575, 0.6271, 0.5851), (0.02918, 0.9535, -0.4122), (-0.008175, 0.922, -0.2594), (-0.09585, 0.8567, -0.01772), (-0.1998, 0.7672, 0.2733), (-0.2215, 0.699, 0.4573), (-0.2044, 0.6503, 0.5616), (-0.1952, 0.605, 0.6347), (-0.003246, 0.9533, -0.4975), (-0.04446, 0.9196, -0.3378), (-0.1474, 0.843, -0.05844), (-0.2806, 0.7217, 0.3387), (-0.271, 0.6595, 0.5095), (-0.2475, 0.6052, 0.63), (-0.2366, 0.5561, 0.7114), (-0.1266, 0.8965, -0.4168), (-0.1565, 0.8688, -0.2768), (-0.2554, 0.7865, 0.01982), (-0.3586, 0.6705, 0.3989), (-0.3234, 0.6138, 0.5532), (-0.2936, 0.5578, 0.6832), (-0.2792, 0.51, 0.7666), (-0.3024, 0.8028, -0.2359), (-0.3183, 0.7826, -0.1205), (-0.3833, 0.7144, 0.13), (-0.4224, 0.629, 0.4091), (-0.3817, 0.5737, 0.5644), (-0.3476, 0.52, 0.6954), (-0.3295, 0.4758, 0.7779), (-0.4777, 0.6995, -0.04622), (-0.4815, 0.6858, 0.0485), (-0.5024, 0.6439, 0.2149), (-0.4882, 0.5906, 0.3931), (-0.4464, 0.5404, 0.5407), (-0.4102, 0.4931, 0.6639), (-0.3875, 0.456, 0.7416), (0.4719, 0.3235, -0.2378), (0.5084, 0.3282, -0.2887), (0.5456, 0.3268, -0.3399), (0.5743, 0.2959, -0.3664), (0.5898, 0.2271, -0.3589), (0.6015, 0.1536, -0.3519), (0.609, 0.07742, -0.3476), (0.612, 0.0008689, -0.3464), (0.6278, -0.03046, -0.3509), (0.651, -0.02978, -0.3606), (0.6628, -0.04494, -0.3717), (0.6515, -0.1046, -0.3809), (0.6184, -0.2063, -0.3866), (0.5753, -0.3219, -0.3893), (0.5345, -0.422, -0.3895), (0.4106, 0.3325, -0.1966), (0.3656, 0.3638, -0.2042), (0.3202, 0.4228, -0.2379), (0.2743, 0.5014, -0.2919), (0.2219, 0.5729, -0.3413), (0.1536, 0.6015, -0.3519), (0.07742, 0.609, -0.3476), (1.434e-07, 0.6116, -0.3463), (-0.07742, 0.609, -0.3476), (-0.1536, 0.6015, -0.3519), (-0.2271, 0.5898, -0.3589), (-0.2969, 0.5746, -0.3674), (-0.3615, 0.5563, -0.3757), (-0.4189, 0.5364, -0.3824), (-0.4673, 0.5163, -0.3863), (0.456, 0.3209, -0.1842), (0.468, 0.3149, -0.145), (0.4791, 0.3063, -0.08672), (0.4927, 0.3095, -0.02197), (0.5173, 0.3551, 0.0152), (0.552, 0.4414, 0.01175), (0.5865, 0.5362, -0.002292), (0.6085, 0.6014, 0.01057), (0.609, 0.609, 0.07742), (0.6015, 0.6015, 0.1536), (0.5898, 0.5898, 0.2271), (0.5746, 0.5746, 0.2969), (0.5563, 0.5563, 0.3615), (0.5384, 0.5428, 0.4206), (0.5213, 0.5324, 0.4716), (0.4678, -0.5152, -0.3864), (0.4191, -0.5364, -0.3823), (0.3617, -0.5563, -0.3755), (0.2972, -0.5746, -0.3671), (0.2275, -0.5898, -0.3586), (0.1538, -0.6015, -0.3517), (0.07748, -0.609, -0.3475), (-0.001405, -0.6155, -0.3527), (-0.0814, -0.6241, -0.3742), (-0.1549, -0.6181, -0.3836), (-0.2214, -0.5965, -0.377), (-0.286, -0.5731, -0.3737), (-0.35, -0.5547, -0.3823), (-0.4077, -0.5348, -0.3889), (-0.4566, -0.5148, -0.3925), (0.5237, -0.4979, -0.3872), (0.5446, -0.5161, -0.375), (0.5654, -0.5345, -0.3461), (0.5842, -0.5549, -0.2957), (0.5986, -0.5802, -0.2241), (0.6118, -0.6006, -0.1461), (0.6262, -0.6075, -0.06494), (0.6372, -0.6094, 0.01847), (0.6438, -0.606, 0.1026), (0.6461, -0.5977, 0.1859), (0.6442, -0.5852, 0.2665), (0.637, -0.598, 0.3424), (0.6232, -0.6736, 0.4116), (0.6061, -0.7524, 0.4725), (0.5885, -0.7975, 0.5234), (-0.5062, -0.4659, -0.3922), (-0.5265, -0.4175, -0.3881), (-0.547, -0.3601, -0.381), (-0.5667, -0.2957, -0.3719), (-0.5842, -0.2263, -0.3621), (-0.5986, -0.1532, -0.3535), (-0.6084, -0.07735, -0.3478), (-0.6116, 1.849e-07, -0.3463), (-0.609, 0.07742, -0.3476), (-0.6015, 0.1536, -0.3519), (-0.5898, 0.2271, -0.3589), (-0.5746, 0.2969, -0.3674), (-0.5563, 0.3615, -0.3757), (-0.5364, 0.4189, -0.3824), (-0.5163, 0.4673, -0.3863), (-0.5058, -0.5149, -0.392), (-0.5235, -0.5346, -0.3811), (-0.5367, -0.5535, -0.3561), (-0.5404, -0.5698, -0.3152), (-0.5299, -0.5814, -0.2616), (-0.5083, -0.5884, -0.2071), (-0.4768, -0.5903, -0.1534), (-0.4367, -0.5873, -0.1012), (-0.391, -0.5826, -0.05653), (-0.3381, -0.5708, -0.007577), (-0.2791, -0.5485, 0.05304), (-0.2212, -0.5255, 0.1106), (-0.1677, -0.5026, 0.1643), (-0.1256, -0.4811, 0.2177), (-0.122, -0.4722, 0.2775), (-0.5163, 0.5163, -0.3859), (-0.5364, 0.5364, -0.3736), (-0.5563, 0.5563, -0.3448), (-0.5746, 0.5746, -0.2955), (-0.5898, 0.5898, -0.2271), (-0.6015, 0.6015, -0.1536), (-0.6089, 0.6099, -0.0768), (-0.6093, 0.6154, -0.001782), (-0.6037, 0.613, 0.06925), (-0.5985, 0.603, 0.1484), (-0.5864, 0.5861, 0.238), (-0.5539, 0.5521, 0.361), (-0.5134, 0.5097, 0.4945), (-0.4753, 0.47, 0.6084), (-0.4458, 0.4397, 0.6859), (0.5431, 0.5547, 0.5394), (0.6114, 0.662, 0.6046), (0.6844, 0.7735, 0.6898), (0.6993, 0.69, 0.7352), (0.6484, 0.3907, 0.7199), (0.6084, 0.1275, 0.6957), (0.6109, 0.007272, 0.6836), (0.6319, -0.04526, 0.6701), (0.648, -0.1357, 0.6518), (0.6509, -0.3086, 0.6396), (0.6422, -0.5381, 0.6323), (0.6298, -0.7356, 0.6209), (0.6155, -0.8555, 0.6063), (0.6009, -0.8832, 0.5898), (0.5865, -0.8501, 0.5724), (0.4673, 0.5163, 0.5163), (0.4189, 0.5364, 0.5364), (0.3615, 0.5563, 0.5563), (0.2937, 0.5723, 0.5747), (0.2056, 0.5762, 0.5918), (0.2056, 0.5762, 0.5918), (0.01452, 0.5771, 0.6204), (-0.03802, 0.5878, 0.6152), (-0.09214, 0.5985, 0.6094), (-0.1476, 0.5935, 0.6227), (-0.1983, 0.5586, 0.6791), (-0.2413, 0.5142, 0.7469), (-0.2846, 0.4728, 0.7944), (-0.3335, 0.4436, 0.8011), (-0.3864, 0.4284, 0.7673), (0.551, -0.7519, 0.5739), (0.5177, -0.6799, 0.5914), (0.481, -0.6169, 0.6038), (0.4426, -0.5785, 0.6091), (0.4041, -0.57, 0.6061), (0.3665, -0.5764, 0.5951), (0.3309, -0.5781, 0.5767), (0.2992, -0.5747, 0.5507), (0.2691, -0.5658, 0.5182), (0.2359, -0.5527, 0.4818), (0.195, -0.5362, 0.4446), (0.1443, -0.5172, 0.4086), (0.08703, -0.4966, 0.3747), (0.01416, -0.4827, 0.35), (-0.06944, -0.4752, 0.3349), (-0.2207, -0.4628, 0.3678), (-0.3621, -0.4584, 0.4334), (-0.5099, -0.4448, 0.5009), (-0.5899, -0.3955, 0.5414), (-0.5554, -0.2906, 0.5557), (-0.4183, -0.134, 0.5615), (-0.3479, -0.004798, 0.5821), (-0.3971, 0.06715, 0.6101), (-0.4488, 0.1265, 0.6039), (-0.4952, 0.181, 0.5811), (-0.5276, 0.2381, 0.5613), (-0.537, 0.2974, 0.5672), (-0.5229, 0.3438, 0.6039), (-0.494, 0.3783, 0.6517), (-0.458, 0.4043, 0.696), (0.4455, 0.3229, -0.204), (0.5071, -0.4832, -0.3882), (-0.4898, -0.4988, -0.393), (-0.5003, 0.5003, -0.3871), (0.5057, 0.5181, 0.505), (0.5751, -0.8059, 0.5573), (-0.1329, -0.469, 0.3251), (-0.4285, 0.4223, 0.7226)], [], [(0, 22, 29, 1), (1, 29, 30, 2), (2, 30, 31, 3), (3, 31, 32, 4), (4, 32, 33, 5), (5, 33, 34, 6), (6, 34, 35, 7), (7, 35, 1356, 1357), (22, 23, 36, 29), (29, 36, 37, 30), (30, 37, 38, 31), (31, 38, 39, 32), (32, 39, 40, 33), (33, 40, 41, 34), (34, 41, 42, 35), (35, 42, 1355, 1356), (23, 24, 43, 36), (36, 43, 44, 37), (37, 44, 45, 38), (38, 45, 46, 39), (39, 46, 47, 40), (40, 47, 48, 41), (41, 48, 49, 42), (42, 49, 1354, 1355), (24, 25, 50, 43), (43, 50, 51, 44), (44, 51, 52, 45), (45, 52, 53, 46), (46, 53, 54, 47), (47, 54, 55, 48), (48, 55, 56, 49), (49, 56, 1353, 1354), (25, 26, 57, 50), (50, 57, 58, 51), (51, 58, 59, 52), (52, 59, 60, 53), (53, 60, 61, 54), (54, 61, 62, 55), (55, 62, 63, 56), (56, 63, 1352, 1353), (26, 27, 64, 57), (57, 64, 65, 58), (58, 65, 66, 59), (59, 66, 67, 60), (60, 67, 68, 61), (61, 68, 69, 62), (62, 69, 70, 63), (63, 70, 1351, 1352), (27, 28, 71, 64), (64, 71, 72, 65), (65, 72, 73, 66), (66, 73, 74, 67), (67, 74, 75, 68), (68, 75, 76, 69), (69, 76, 77, 70), (70, 77, 1350, 1351), (28, 1372, 1371, 71), (71, 1371, 1370, 72), (72, 1370, 1369, 73), (73, 1369, 1368, 74), (74, 1368, 1367, 75), (75, 1367, 1366, 76), (76, 1366, 1365, 77), (77, 1365, 1530, 1350), (0, 1, 78, 8), (8, 78, 79, 9), (9, 79, 80, 10), (10, 80, 81, 11), (11, 81, 82, 12), (12, 82, 83, 13), (13, 83, 84, 14), (14, 84, 1401, 1402), (1, 2, 85, 78), (78, 85, 86, 79), (79, 86, 87, 80), (80, 87, 88, 81), (81, 88, 89, 82), (82, 89, 90, 83), (83, 90, 91, 84), (84, 91, 1400, 1401), (2, 3, 92, 85), (85, 92, 93, 86), (86, 93, 94, 87), (87, 94, 95, 88), (88, 95, 96, 89), (89, 96, 97, 90), (90, 97, 98, 91), (91, 98, 1399, 1400), (3, 4, 99, 92), (92, 99, 100, 93), (93, 100, 101, 94), (94, 101, 102, 95), (95, 102, 103, 96), (96, 103, 104, 97), (97, 104, 105, 98), (98, 105, 1398, 1399), (4, 5, 106, 99), (99, 106, 107, 100), (100, 107, 108, 101), (101, 108, 109, 102), (102, 109, 110, 103), (103, 110, 111, 104), (104, 111, 112, 105), (105, 112, 1397, 1398), (5, 6, 113, 106), (106, 113, 114, 107), (107, 114, 115, 108), (108, 115, 116, 109), (109, 116, 117, 110), (110, 117, 118, 111), (111, 118, 119, 112), (112, 119, 1396, 1397), (6, 7, 120, 113), (113, 120, 121, 114), (114, 121, 122, 115), (115, 122, 123, 116), (116, 123, 124, 117), (117, 124, 125, 118), (118, 125, 126, 119), (119, 126, 1395, 1396), (7, 1357, 1358, 120), (120, 1358, 1359, 121), (121, 1359, 1360, 122), (122, 1360, 1361, 123), (123, 1361, 1362, 124), (124, 1362, 1363, 125), (125, 1363, 1364, 126), (126, 1364, 1531, 1395), (0, 8, 127, 15), (15, 127, 128, 16), (16, 128, 129, 17), (17, 129, 130, 18), (18, 130, 131, 19), (19, 131, 132, 20), (20, 132, 133, 21), (21, 133, 1431, 1432), (8, 9, 134, 127), (127, 134, 135, 128), (128, 135, 136, 129), (129, 136, 137, 130), (130, 137, 138, 131), (131, 138, 139, 132), (132, 139, 140, 133), (133, 140, 1430, 1431), (9, 10, 141, 134), (134, 141, 142, 135), (135, 142, 143, 136), (136, 143, 144, 137), (137, 144, 145, 138), (138, 145, 146, 139), (139, 146, 147, 140), (140, 147, 1429, 1430), (10, 11, 148, 141), (141, 148, 149, 142), (142, 149, 150, 143), (143, 150, 151, 144), (144, 151, 152, 145), (145, 152, 153, 146), (146, 153, 154, 147), (147, 154, 1428, 1429), (11, 12, 155, 148), (148, 155, 156, 149), (149, 156, 157, 150), (150, 157, 158, 151), (151, 158, 159, 152), (152, 159, 160, 153), (153, 160, 161, 154), (154, 161, 1427, 1428), (12, 13, 162, 155), (155, 162, 163, 156), (156, 163, 164, 157), (157, 164, 165, 158), (158, 165, 166, 159), (159, 166, 167, 160), (160, 167, 168, 161), (161, 168, 1426, 1427), (13, 14, 169, 162), (162, 169, 170, 163), (163, 170, 171, 164), (164, 171, 172, 165), (165, 172, 173, 166), (166, 173, 174, 167), (167, 174, 175, 168), (168, 175, 1425, 1426), (14, 1402, 1403, 169), (169, 1403, 1404, 170), (170, 1404, 1405, 171), (171, 1405, 1406, 172), (172, 1406, 1407, 173), (173, 1407, 1408, 174), (174, 1408, 1409, 175), (175, 1409, 1532, 1425), (0, 15, 176, 22), (22, 176, 177, 23), (23, 177, 178, 24), (24, 178, 179, 25), (25, 179, 180, 26), (26, 180, 181, 27), (27, 181, 182, 28), (28, 182, 1373, 1372), (15, 16, 183, 176), (176, 183, 184, 177), (177, 184, 185, 178), (178, 185, 186, 179), (179, 186, 187, 180), (180, 187, 188, 181), (181, 188, 189, 182), (182, 189, 1374, 1373), (16, 17, 190, 183), (183, 190, 191, 184), (184, 191, 192, 185), (185, 192, 193, 186), (186, 193, 194, 187), (187, 194, 195, 188), (188, 195, 196, 189), (189, 196, 1375, 1374), (17, 18, 197, 190), (190, 197, 198, 191), (191, 198, 199, 192), (192, 199, 200, 193), (193, 200, 201, 194), (194, 201, 202, 195), (195, 202, 203, 196), (196, 203, 1376, 1375), (18, 19, 204, 197), (197, 204, 205, 198), (198, 205, 206, 199), (199, 206, 207, 200), (200, 207, 208, 201), (201, 208, 209, 202), (202, 209, 210, 203), (203, 210, 1377, 1376), (19, 20, 211, 204), (204, 211, 212, 205), (205, 212, 213, 206), (206, 213, 214, 207), (207, 214, 215, 208), (208, 215, 216, 209), (209, 216, 217, 210), (210, 217, 1378, 1377), (20, 21, 218, 211), (211, 218, 219, 212), (212, 219, 220, 213), (213, 220, 221, 214), (214, 221, 222, 215), (215, 222, 223, 216), (216, 223, 224, 217), (217, 224, 1379, 1378), (21, 1432, 1433, 218), (218, 1433, 1434, 219), (219, 1434, 1435, 220), (220, 1435, 1436, 221), (221, 1436, 1437, 222), (222, 1437, 1438, 223), (223, 1438, 1439, 224), (224, 1439, 1533, 1379), (225, 247, 254, 226), (226, 254, 255, 227), (227, 255, 256, 228), (228, 256, 257, 229), (229, 257, 258, 230), (230, 258, 259, 231), (231, 259, 260, 232), (232, 260, 1491, 1492), (247, 248, 261, 254), (254, 261, 262, 255), (255, 262, 263, 256), (256, 263, 264, 257), (257, 264, 265, 258), (258, 265, 266, 259), (259, 266, 267, 260), (260, 267, 1490, 1491), (248, 249, 268, 261), (261, 268, 269, 262), (262, 269, 270, 263), (263, 270, 271, 264), (264, 271, 272, 265), (265, 272, 273, 266), (266, 273, 274, 267), (267, 274, 1489, 1490), (249, 250, 275, 268), (268, 275, 276, 269), (269, 276, 277, 270), (270, 277, 278, 271), (271, 278, 279, 272), (272, 279, 280, 273), (273, 280, 281, 274), (274, 281, 1488, 1489), (250, 251, 282, 275), (275, 282, 283, 276), (276, 283, 284, 277), (277, 284, 285, 278), (278, 285, 286, 279), (279, 286, 287, 280), (280, 287, 288, 281), (281, 288, 1487, 1488), (251, 252, 289, 282), (282, 289, 290, 283), (283, 290, 291, 284), (284, 291, 292, 285), (285, 292, 293, 286), (286, 293, 294, 287), (287, 294, 295, 288), (288, 295, 1486, 1487), (252, 253, 296, 289), (289, 296, 297, 290), (290, 297, 298, 291), (291, 298, 299, 292), (292, 299, 300, 293), (293, 300, 301, 294), (294, 301, 302, 295), (295, 302, 1485, 1486), (253, 1477, 1476, 296), (296, 1476, 1475, 297), (297, 1475, 1474, 298), (298, 1474, 1473, 299), (299, 1473, 1472, 300), (300, 1472, 1471, 301), (301, 1471, 1470, 302), (302, 1470, 1534, 1485), (225, 226, 303, 233), (233, 303, 304, 234), (234, 304, 305, 235), (235, 305, 306, 236), (236, 306, 307, 237), (237, 307, 308, 238), (238, 308, 309, 239), (239, 309, 1523, 1522), (226, 227, 310, 303), (303, 310, 311, 304), (304, 311, 312, 305), (305, 312, 313, 306), (306, 313, 314, 307), (307, 314, 315, 308), (308, 315, 316, 309), (309, 316, 1524, 1523), (227, 228, 317, 310), (310, 317, 318, 311), (311, 318, 319, 312), (312, 319, 320, 313), (313, 320, 321, 314), (314, 321, 322, 315), (315, 322, 323, 316), (316, 323, 1525, 1524), (228, 229, 324, 317), (317, 324, 325, 318), (318, 325, 326, 319), (319, 326, 327, 320), (320, 327, 328, 321), (321, 328, 329, 322), (322, 329, 330, 323), (323, 330, 1526, 1525), (229, 230, 331, 324), (324, 331, 332, 325), (325, 332, 333, 326), (326, 333, 334, 327), (327, 334, 335, 328), (328, 335, 336, 329), (329, 336, 337, 330), (330, 337, 1527, 1526), (230, 231, 338, 331), (331, 338, 339, 332), (332, 339, 340, 333), (333, 340, 341, 334), (334, 341, 342, 335), (335, 342, 343, 336), (336, 343, 344, 337), (337, 344, 1528, 1527), (231, 232, 345, 338), (338, 345, 346, 339), (339, 346, 347, 340), (340, 347, 348, 341), (341, 348, 349, 342), (342, 349, 350, 343), (343, 350, 351, 344), (344, 351, 1529, 1528), (232, 1492, 1493, 345), (345, 1493, 1494, 346), (346, 1494, 1495, 347), (347, 1495, 1496, 348), (348, 1496, 1497, 349), (349, 1497, 1498, 350), (350, 1498, 1499, 351), (351, 1499, 1537, 1529), (225, 233, 352, 240), (240, 352, 353, 241), (241, 353, 354, 242), (242, 354, 355, 243), (243, 355, 356, 244), (244, 356, 357, 245), (245, 357, 358, 246), (246, 358, 1508, 1507), (233, 234, 359, 352), (352, 359, 360, 353), (353, 360, 361, 354), (354, 361, 362, 355), (355, 362, 363, 356), (356, 363, 364, 357), (357, 364, 365, 358), (358, 365, 1509, 1508), (234, 235, 366, 359), (359, 366, 367, 360), (360, 367, 368, 361), (361, 368, 369, 362), (362, 369, 370, 363), (363, 370, 371, 364), (364, 371, 372, 365), (365, 372, 1510, 1509), (235, 236, 373, 366), (366, 373, 374, 367), (367, 374, 375, 368), (368, 375, 376, 369), (369, 376, 377, 370), (370, 377, 378, 371), (371, 378, 379, 372), (372, 379, 1511, 1510), (236, 237, 380, 373), (373, 380, 381, 374), (374, 381, 382, 375), (375, 382, 383, 376), (376, 383, 384, 377), (377, 384, 385, 378), (378, 385, 386, 379), (379, 386, 1512, 1511), (237, 238, 387, 380), (380, 387, 388, 381), (381, 388, 389, 382), (382, 389, 390, 383), (383, 390, 391, 384), (384, 391, 392, 385), (385, 392, 393, 386), (386, 393, 1513, 1512), (238, 239, 394, 387), (387, 394, 395, 388), (388, 395, 396, 389), (389, 396, 397, 390), (390, 397, 398, 391), (391, 398, 399, 392), (392, 399, 400, 393), (393, 400, 1514, 1513), (239, 1522, 1521, 394), (394, 1521, 1520, 395), (395, 1520, 1519, 396), (396, 1519, 1518, 397), (397, 1518, 1517, 398), (398, 1517, 1516, 399), (399, 1516, 1515, 400), (400, 1515, 1536, 1514), (225, 240, 401, 247), (247, 401, 402, 248), (248, 402, 403, 249), (249, 403, 404, 250), (250, 404, 405, 251), (251, 405, 406, 252), (252, 406, 407, 253), (253, 407, 1478, 1477), (240, 241, 408, 401), (401, 408, 409, 402), (402, 409, 410, 403), (403, 410, 411, 404), (404, 411, 412, 405), (405, 412, 413, 406), (406, 413, 414, 407), (407, 414, 1479, 1478), (241, 242, 415, 408), (408, 415, 416, 409), (409, 416, 417, 410), (410, 417, 418, 411), (411, 418, 419, 412), (412, 419, 420, 413), (413, 420, 421, 414), (414, 421, 1480, 1479), (242, 243, 422, 415), (415, 422, 423, 416), (416, 423, 424, 417), (417, 424, 425, 418), (418, 425, 426, 419), (419, 426, 427, 420), (420, 427, 428, 421), (421, 428, 1481, 1480), (243, 244, 429, 422), (422, 429, 430, 423), (423, 430, 431, 424), (424, 431, 432, 425), (425, 432, 433, 426), (426, 433, 434, 427), (427, 434, 435, 428), (428, 435, 1482, 1481), (244, 245, 436, 429), (429, 436, 437, 430), (430, 437, 438, 431), (431, 438, 439, 432), (432, 439, 440, 433), (433, 440, 441, 434), (434, 441, 442, 435), (435, 442, 1483, 1482), (245, 246, 443, 436), (436, 443, 444, 437), (437, 444, 445, 438), (438, 445, 446, 439), (439, 446, 447, 440), (440, 447, 448, 441), (441, 448, 449, 442), (442, 449, 1484, 1483), (246, 1507, 1506, 443), (443, 1506, 1505, 444), (444, 1505, 1504, 445), (445, 1504, 1503, 446), (446, 1503, 1502, 447), (447, 1502, 1501, 448), (448, 1501, 1500, 449), (449, 1500, 1535, 1484), (450, 472, 479, 451), (451, 479, 480, 452), (452, 480, 481, 453), (453, 481, 482, 454), (454, 482, 483, 455), (455, 483, 484, 456), (456, 484, 485, 457), (457, 485, 1386, 1387), (472, 473, 486, 479), (479, 486, 487, 480), (480, 487, 488, 481), (481, 488, 489, 482), (482, 489, 490, 483), (483, 490, 491, 484), (484, 491, 492, 485), (485, 492, 1385, 1386), (473, 474, 493, 486), (486, 493, 494, 487), (487, 494, 495, 488), (488, 495, 496, 489), (489, 496, 497, 490), (490, 497, 498, 491), (491, 498, 499, 492), (492, 499, 1384, 1385), (474, 475, 500, 493), (493, 500, 501, 494), (494, 501, 502, 495), (495, 502, 503, 496), (496, 503, 504, 497), (497, 504, 505, 498), (498, 505, 506, 499), (499, 506, 1383, 1384), (475, 476, 507, 500), (500, 507, 508, 501), (501, 508, 509, 502), (502, 509, 510, 503), (503, 510, 511, 504), (504, 511, 512, 505), (505, 512, 513, 506), (506, 513, 1382, 1383), (476, 477, 514, 507), (507, 514, 515, 508), (508, 515, 516, 509), (509, 516, 517, 510), (510, 517, 518, 511), (511, 518, 519, 512), (512, 519, 520, 513), (513, 520, 1381, 1382), (477, 478, 521, 514), (514, 521, 522, 515), (515, 522, 523, 516), (516, 523, 524, 517), (517, 524, 525, 518), (518, 525, 526, 519), (519, 526, 527, 520), (520, 527, 1380, 1381), (478, 1357, 1356, 521), (521, 1356, 1355, 522), (522, 1355, 1354, 523), (523, 1354, 1353, 524), (524, 1353, 1352, 525), (525, 1352, 1351, 526), (526, 1351, 1350, 527), (527, 1350, 1530, 1380), (450, 451, 528, 458), (458, 528, 529, 459), (459, 529, 530, 460), (460, 530, 531, 461), (461, 531, 532, 462), (462, 532, 533, 463), (463, 533, 534, 464), (464, 534, 1476, 1477), (451, 452, 535, 528), (528, 535, 536, 529), (529, 536, 537, 530), (530, 537, 538, 531), (531, 538, 539, 532), (532, 539, 540, 533), (533, 540, 541, 534), (534, 541, 1475, 1476), (452, 453, 542, 535), (535, 542, 543, 536), (536, 543, 544, 537), (537, 544, 545, 538), (538, 545, 546, 539), (539, 546, 547, 540), (540, 547, 548, 541), (541, 548, 1474, 1475), (453, 454, 549, 542), (542, 549, 550, 543), (543, 550, 551, 544), (544, 551, 552, 545), (545, 552, 553, 546), (546, 553, 554, 547), (547, 554, 555, 548), (548, 555, 1473, 1474), (454, 455, 556, 549), (549, 556, 557, 550), (550, 557, 558, 551), (551, 558, 559, 552), (552, 559, 560, 553), (553, 560, 561, 554), (554, 561, 562, 555), (555, 562, 1472, 1473), (455, 456, 563, 556), (556, 563, 564, 557), (557, 564, 565, 558), (558, 565, 566, 559), (559, 566, 567, 560), (560, 567, 568, 561), (561, 568, 569, 562), (562, 569, 1471, 1472), (456, 457, 570, 563), (563, 570, 571, 564), (564, 571, 572, 565), (565, 572, 573, 566), (566, 573, 574, 567), (567, 574, 575, 568), (568, 575, 576, 569), (569, 576, 1470, 1471), (457, 1387, 1388, 570), (570, 1388, 1389, 571), (571, 1389, 1390, 572), (572, 1390, 1391, 573), (573, 1391, 1392, 574), (574, 1392, 1393, 575), (575, 1393, 1394, 576), (576, 1394, 1534, 1470), (450, 458, 577, 465), (465, 577, 578, 466), (466, 578, 579, 467), (467, 579, 580, 468), (468, 580, 581, 469), (469, 581, 582, 470), (470, 582, 583, 471), (471, 583, 1418, 1417), (458, 459, 584, 577), (577, 584, 585, 578), (578, 585, 586, 579), (579, 586, 587, 580), (580, 587, 588, 581), (581, 588, 589, 582), (582, 589, 590, 583), (583, 590, 1419, 1418), (459, 460, 591, 584), (584, 591, 592, 585), (585, 592, 593, 586), (586, 593, 594, 587), (587, 594, 595, 588), (588, 595, 596, 589), (589, 596, 597, 590), (590, 597, 1420, 1419), (460, 461, 598, 591), (591, 598, 599, 592), (592, 599, 600, 593), (593, 600, 601, 594), (594, 601, 602, 595), (595, 602, 603, 596), (596, 603, 604, 597), (597, 604, 1421, 1420), (461, 462, 605, 598), (598, 605, 606, 599), (599, 606, 607, 600), (600, 607, 608, 601), (601, 608, 609, 602), (602, 609, 610, 603), (603, 610, 611, 604), (604, 611, 1422, 1421), (462, 463, 612, 605), (605, 612, 613, 606), (606, 613, 614, 607), (607, 614, 615, 608), (608, 615, 616, 609), (609, 616, 617, 610), (610, 617, 618, 611), (611, 618, 1423, 1422), (463, 464, 619, 612), (612, 619, 620, 613), (613, 620, 621, 614), (614, 621, 622, 615), (615, 622, 623, 616), (616, 623, 624, 617), (617, 624, 625, 618), (618, 625, 1424, 1423), (464, 1477, 1478, 619), (619, 1478, 1479, 620), (620, 1479, 1480, 621), (621, 1480, 1481, 622), (622, 1481, 1482, 623), (623, 1482, 1483, 624), (624, 1483, 1484, 625), (625, 1484, 1535, 1424), (450, 465, 626, 472), (472, 626, 627, 473), (473, 627, 628, 474), (474, 628, 629, 475), (475, 629, 630, 476), (476, 630, 631, 477), (477, 631, 632, 478), (478, 632, 1358, 1357), (465, 466, 633, 626), (626, 633, 634, 627), (627, 634, 635, 628), (628, 635, 636, 629), (629, 636, 637, 630), (630, 637, 638, 631), (631, 638, 639, 632), (632, 639, 1359, 1358), (466, 467, 640, 633), (633, 640, 641, 634), (634, 641, 642, 635), (635, 642, 643, 636), (636, 643, 644, 637), (637, 644, 645, 638), (638, 645, 646, 639), (639, 646, 1360, 1359), (467, 468, 647, 640), (640, 647, 648, 641), (641, 648, 649, 642), (642, 649, 650, 643), (643, 650, 651, 644), (644, 651, 652, 645), (645, 652, 653, 646), (646, 653, 1361, 1360), (468, 469, 654, 647), (647, 654, 655, 648), (648, 655, 656, 649), (649, 656, 657, 650), (650, 657, 658, 651), (651, 658, 659, 652), (652, 659, 660, 653), (653, 660, 1362, 1361), (469, 470, 661, 654), (654, 661, 662, 655), (655, 662, 663, 656), (656, 663, 664, 657), (657, 664, 665, 658), (658, 665, 666, 659), (659, 666, 667, 660), (660, 667, 1363, 1362), (470, 471, 668, 661), (661, 668, 669, 662), (662, 669, 670, 663), (663, 670, 671, 664), (664, 671, 672, 665), (665, 672, 673, 666), (666, 673, 674, 667), (667, 674, 1364, 1363), (471, 1417, 1416, 668), (668, 1416, 1415, 669), (669, 1415, 1414, 670), (670, 1414, 1413, 671), (671, 1413, 1412, 672), (672, 1412, 1411, 673), (673, 1411, 1410, 674), (674, 1410, 1531, 1364), (675, 697, 704, 676), (676, 704, 705, 677), (677, 705, 706, 678), (678, 706, 707, 679), (679, 707, 708, 680), (680, 708, 709, 681), (681, 709, 710, 682), (682, 710, 1416, 1417), (697, 698, 711, 704), (704, 711, 712, 705), (705, 712, 713, 706), (706, 713, 714, 707), (707, 714, 715, 708), (708, 715, 716, 709), (709, 716, 717, 710), (710, 717, 1415, 1416), (698, 699, 718, 711), (711, 718, 719, 712), (712, 719, 720, 713), (713, 720, 721, 714), (714, 721, 722, 715), (715, 722, 723, 716), (716, 723, 724, 717), (717, 724, 1414, 1415), (699, 700, 725, 718), (718, 725, 726, 719), (719, 726, 727, 720), (720, 727, 728, 721), (721, 728, 729, 722), (722, 729, 730, 723), (723, 730, 731, 724), (724, 731, 1413, 1414), (700, 701, 732, 725), (725, 732, 733, 726), (726, 733, 734, 727), (727, 734, 735, 728), (728, 735, 736, 729), (729, 736, 737, 730), (730, 737, 738, 731), (731, 738, 1412, 1413), (701, 702, 739, 732), (732, 739, 740, 733), (733, 740, 741, 734), (734, 741, 742, 735), (735, 742, 743, 736), (736, 743, 744, 737), (737, 744, 745, 738), (738, 745, 1411, 1412), (702, 703, 746, 739), (739, 746, 747, 740), (740, 747, 748, 741), (741, 748, 749, 742), (742, 749, 750, 743), (743, 750, 751, 744), (744, 751, 752, 745), (745, 752, 1410, 1411), (703, 1402, 1401, 746), (746, 1401, 1400, 747), (747, 1400, 1399, 748), (748, 1399, 1398, 749), (749, 1398, 1397, 750), (750, 1397, 1396, 751), (751, 1396, 1395, 752), (752, 1395, 1531, 1410), (675, 676, 753, 683), (683, 753, 754, 684), (684, 754, 755, 685), (685, 755, 756, 686), (686, 756, 757, 687), (687, 757, 758, 688), (688, 758, 759, 689), (689, 759, 1506, 1507), (676, 677, 760, 753), (753, 760, 761, 754), (754, 761, 762, 755), (755, 762, 763, 756), (756, 763, 764, 757), (757, 764, 765, 758), (758, 765, 766, 759), (759, 766, 1505, 1506), (677, 678, 767, 760), (760, 767, 768, 761), (761, 768, 769, 762), (762, 769, 770, 763), (763, 770, 771, 764), (764, 771, 772, 765), (765, 772, 773, 766), (766, 773, 1504, 1505), (678, 679, 774, 767), (767, 774, 775, 768), (768, 775, 776, 769), (769, 776, 777, 770), (770, 777, 778, 771), (771, 778, 779, 772), (772, 779, 780, 773), (773, 780, 1503, 1504), (679, 680, 781, 774), (774, 781, 782, 775), (775, 782, 783, 776), (776, 783, 784, 777), (777, 784, 785, 778), (778, 785, 786, 779), (779, 786, 787, 780), (780, 787, 1502, 1503), (680, 681, 788, 781), (781, 788, 789, 782), (782, 789, 790, 783), (783, 790, 791, 784), (784, 791, 792, 785), (785, 792, 793, 786), (786, 793, 794, 787), (787, 794, 1501, 1502), (681, 682, 795, 788), (788, 795, 796, 789), (789, 796, 797, 790), (790, 797, 798, 791), (791, 798, 799, 792), (792, 799, 800, 793), (793, 800, 801, 794), (794, 801, 1500, 1501), (682, 1417, 1418, 795), (795, 1418, 1419, 796), (796, 1419, 1420, 797), (797, 1420, 1421, 798), (798, 1421, 1422, 799), (799, 1422, 1423, 800), (800, 1423, 1424, 801), (801, 1424, 1535, 1500), (675, 683, 802, 690), (690, 802, 803, 691), (691, 803, 804, 692), (692, 804, 805, 693), (693, 805, 806, 694), (694, 806, 807, 695), (695, 807, 808, 696), (696, 808, 1448, 1447), (683, 684, 809, 802), (802, 809, 810, 803), (803, 810, 811, 804), (804, 811, 812, 805), (805, 812, 813, 806), (806, 813, 814, 807), (807, 814, 815, 808), (808, 815, 1449, 1448), (684, 685, 816, 809), (809, 816, 817, 810), (810, 817, 818, 811), (811, 818, 819, 812), (812, 819, 820, 813), (813, 820, 821, 814), (814, 821, 822, 815), (815, 822, 1450, 1449), (685, 686, 823, 816), (816, 823, 824, 817), (817, 824, 825, 818), (818, 825, 826, 819), (819, 826, 827, 820), (820, 827, 828, 821), (821, 828, 829, 822), (822, 829, 1451, 1450), (686, 687, 830, 823), (823, 830, 831, 824), (824, 831, 832, 825), (825, 832, 833, 826), (826, 833, 834, 827), (827, 834, 835, 828), (828, 835, 836, 829), (829, 836, 1452, 1451), (687, 688, 837, 830), (830, 837, 838, 831), (831, 838, 839, 832), (832, 839, 840, 833), (833, 840, 841, 834), (834, 841, 842, 835), (835, 842, 843, 836), (836, 843, 1453, 1452), (688, 689, 844, 837), (837, 844, 845, 838), (838, 845, 846, 839), (839, 846, 847, 840), (840, 847, 848, 841), (841, 848, 849, 842), (842, 849, 850, 843), (843, 850, 1454, 1453), (689, 1507, 1508, 844), (844, 1508, 1509, 845), (845, 1509, 1510, 846), (846, 1510, 1511, 847), (847, 1511, 1512, 848), (848, 1512, 1513, 849), (849, 1513, 1514, 850), (850, 1514, 1536, 1454), (675, 690, 851, 697), (697, 851, 852, 698), (698, 852, 853, 699), (699, 853, 854, 700), (700, 854, 855, 701), (701, 855, 856, 702), (702, 856, 857, 703), (703, 857, 1403, 1402), (690, 691, 858, 851), (851, 858, 859, 852), (852, 859, 860, 853), (853, 860, 861, 854), (854, 861, 862, 855), (855, 862, 863, 856), (856, 863, 864, 857), (857, 864, 1404, 1403), (691, 692, 865, 858), (858, 865, 866, 859), (859, 866, 867, 860), (860, 867, 868, 861), (861, 868, 869, 862), (862, 869, 870, 863), (863, 870, 871, 864), (864, 871, 1405, 1404), (692, 693, 872, 865), (865, 872, 873, 866), (866, 873, 874, 867), (867, 874, 875, 868), (868, 875, 876, 869), (869, 876, 877, 870), (870, 877, 878, 871), (871, 878, 1406, 1405), (693, 694, 879, 872), (872, 879, 880, 873), (873, 880, 881, 874), (874, 881, 882, 875), (875, 882, 883, 876), (876, 883, 884, 877), (877, 884, 885, 878), (878, 885, 1407, 1406), (694, 695, 886, 879), (879, 886, 887, 880), (880, 887, 888, 881), (881, 888, 889, 882), (882, 889, 890, 883), (883, 890, 891, 884), (884, 891, 892, 885), (885, 892, 1408, 1407), (695, 696, 893, 886), (886, 893, 894, 887), (887, 894, 895, 888), (888, 895, 896, 889), (889, 896, 897, 890), (890, 897, 898, 891), (891, 898, 899, 892), (892, 899, 1409, 1408), (696, 1447, 1446, 893), (893, 1446, 1445, 894), (894, 1445, 1444, 895), (895, 1444, 1443, 896), (896, 1443, 1442, 897), (897, 1442, 1441, 898), (898, 1441, 1440, 899), (899, 1440, 1532, 1409), (900, 922, 929, 901), (901, 929, 930, 902), (902, 930, 931, 903), (903, 931, 932, 904), (904, 932, 933, 905), (905, 933, 934, 906), (906, 934, 935, 907), (907, 935, 1446, 1447), (922, 923, 936, 929), (929, 936, 937, 930), (930, 937, 938, 931), (931, 938, 939, 932), (932, 939, 940, 933), (933, 940, 941, 934), (934, 941, 942, 935), (935, 942, 1445, 1446), (923, 924, 943, 936), (936, 943, 944, 937), (937, 944, 945, 938), (938, 945, 946, 939), (939, 946, 947, 940), (940, 947, 948, 941), (941, 948, 949, 942), (942, 949, 1444, 1445), (924, 925, 950, 943), (943, 950, 951, 944), (944, 951, 952, 945), (945, 952, 953, 946), (946, 953, 954, 947), (947, 954, 955, 948), (948, 955, 956, 949), (949, 956, 1443, 1444), (925, 926, 957, 950), (950, 957, 958, 951), (951, 958, 959, 952), (952, 959, 960, 953), (953, 960, 961, 954), (954, 961, 962, 955), (955, 962, 963, 956), (956, 963, 1442, 1443), (926, 927, 964, 957), (957, 964, 965, 958), (958, 965, 966, 959), (959, 966, 967, 960), (960, 967, 968, 961), (961, 968, 969, 962), (962, 969, 970, 963), (963, 970, 1441, 1442), (927, 928, 971, 964), (964, 971, 972, 965), (965, 972, 973, 966), (966, 973, 974, 967), (967, 974, 975, 968), (968, 975, 976, 969), (969, 976, 977, 970), (970, 977, 1440, 1441), (928, 1432, 1431, 971), (971, 1431, 1430, 972), (972, 1430, 1429, 973), (973, 1429, 1428, 974), (974, 1428, 1427, 975), (975, 1427, 1426, 976), (976, 1426, 1425, 977), (977, 1425, 1532, 1440), (900, 901, 978, 908), (908, 978, 979, 909), (909, 979, 980, 910), (910, 980, 981, 911), (911, 981, 982, 912), (912, 982, 983, 913), (913, 983, 984, 914), (914, 984, 1521, 1522), (901, 902, 985, 978), (978, 985, 986, 979), (979, 986, 987, 980), (980, 987, 988, 981), (981, 988, 989, 982), (982, 989, 990, 983), (983, 990, 991, 984), (984, 991, 1520, 1521), (902, 903, 992, 985), (985, 992, 993, 986), (986, 993, 994, 987), (987, 994, 995, 988), (988, 995, 996, 989), (989, 996, 997, 990), (990, 997, 998, 991), (991, 998, 1519, 1520), (903, 904, 999, 992), (992, 999, 1000, 993), (993, 1000, 1001, 994), (994, 1001, 1002, 995), (995, 1002, 1003, 996), (996, 1003, 1004, 997), (997, 1004, 1005, 998), (998, 1005, 1518, 1519), (904, 905, 1006, 999), (999, 1006, 1007, 1000), (1000, 1007, 1008, 1001), (1001, 1008, 1009, 1002), (1002, 1009, 1010, 1003), (1003, 1010, 1011, 1004), (1004, 1011, 1012, 1005), (1005, 1012, 1517, 1518), (905, 906, 1013, 1006), (1006, 1013, 1014, 1007), (1007, 1014, 1015, 1008), (1008, 1015, 1016, 1009), (1009, 1016, 1017, 1010), (1010, 1017, 1018, 1011), (1011, 1018, 1019, 1012), (1012, 1019, 1516, 1517), (906, 907, 1020, 1013), (1013, 1020, 1021, 1014), (1014, 1021, 1022, 1015), (1015, 1022, 1023, 1016), (1016, 1023, 1024, 1017), (1017, 1024, 1025, 1018), (1018, 1025, 1026, 1019), (1019, 1026, 1515, 1516), (907, 1447, 1448, 1020), (1020, 1448, 1449, 1021), (1021, 1449, 1450, 1022), (1022, 1450, 1451, 1023), (1023, 1451, 1452, 1024), (1024, 1452, 1453, 1025), (1025, 1453, 1454, 1026), (1026, 1454, 1536, 1515), (900, 908, 1027, 915), (915, 1027, 1028, 916), (916, 1028, 1029, 917), (917, 1029, 1030, 918), (918, 1030, 1031, 919), (919, 1031, 1032, 920), (920, 1032, 1033, 921), (921, 1033, 1463, 1462), (908, 909, 1034, 1027), (1027, 1034, 1035, 1028), (1028, 1035, 1036, 1029), (1029, 1036, 1037, 1030), (1030, 1037, 1038, 1031), (1031, 1038, 1039, 1032), (1032, 1039, 1040, 1033), (1033, 1040, 1464, 1463), (909, 910, 1041, 1034), (1034, 1041, 1042, 1035), (1035, 1042, 1043, 1036), (1036, 1043, 1044, 1037), (1037, 1044, 1045, 1038), (1038, 1045, 1046, 1039), (1039, 1046, 1047, 1040), (1040, 1047, 1465, 1464), (910, 911, 1048, 1041), (1041, 1048, 1049, 1042), (1042, 1049, 1050, 1043), (1043, 1050, 1051, 1044), (1044, 1051, 1052, 1045), (1045, 1052, 1053, 1046), (1046, 1053, 1054, 1047), (1047, 1054, 1466, 1465), (911, 912, 1055, 1048), (1048, 1055, 1056, 1049), (1049, 1056, 1057, 1050), (1050, 1057, 1058, 1051), (1051, 1058, 1059, 1052), (1052, 1059, 1060, 1053), (1053, 1060, 1061, 1054), (1054, 1061, 1467, 1466), (912, 913, 1062, 1055), (1055, 1062, 1063, 1056), (1056, 1063, 1064, 1057), (1057, 1064, 1065, 1058), (1058, 1065, 1066, 1059), (1059, 1066, 1067, 1060), (1060, 1067, 1068, 1061), (1061, 1068, 1468, 1467), (913, 914, 1069, 1062), (1062, 1069, 1070, 1063), (1063, 1070, 1071, 1064), (1064, 1071, 1072, 1065), (1065, 1072, 1073, 1066), (1066, 1073, 1074, 1067), (1067, 1074, 1075, 1068), (1068, 1075, 1469, 1468), (914, 1522, 1523, 1069), (1069, 1523, 1524, 1070), (1070, 1524, 1525, 1071), (1071, 1525, 1526, 1072), (1072, 1526, 1527, 1073), (1073, 1527, 1528, 1074), (1074, 1528, 1529, 1075), (1075, 1529, 1537, 1469), (900, 915, 1076, 922), (922, 1076, 1077, 923), (923, 1077, 1078, 924), (924, 1078, 1079, 925), (925, 1079, 1080, 926), (926, 1080, 1081, 927), (927, 1081, 1082, 928), (928, 1082, 1433, 1432), (915, 916, 1083, 1076), (1076, 1083, 1084, 1077), (1077, 1084, 1085, 1078), (1078, 1085, 1086, 1079), (1079, 1086, 1087, 1080), (1080, 1087, 1088, 1081), (1081, 1088, 1089, 1082), (1082, 1089, 1434, 1433), (916, 917, 1090, 1083), (1083, 1090, 1091, 1084), (1084, 1091, 1092, 1085), (1085, 1092, 1093, 1086), (1086, 1093, 1094, 1087), (1087, 1094, 1095, 1088), (1088, 1095, 1096, 1089), (1089, 1096, 1435, 1434), (917, 918, 1097, 1090), (1090, 1097, 1098, 1091), (1091, 1098, 1099, 1092), (1092, 1099, 1100, 1093), (1093, 1100, 1101, 1094), (1094, 1101, 1102, 1095), (1095, 1102, 1103, 1096), (1096, 1103, 1436, 1435), (918, 919, 1104, 1097), (1097, 1104, 1105, 1098), (1098, 1105, 1106, 1099), (1099, 1106, 1107, 1100), (1100, 1107, 1108, 1101), (1101, 1108, 1109, 1102), (1102, 1109, 1110, 1103), (1103, 1110, 1437, 1436), (919, 920, 1111, 1104), (1104, 1111, 1112, 1105), (1105, 1112, 1113, 1106), (1106, 1113, 1114, 1107), (1107, 1114, 1115, 1108), (1108, 1115, 1116, 1109), (1109, 1116, 1117, 1110), (1110, 1117, 1438, 1437), (920, 921, 1118, 1111), (1111, 1118, 1119, 1112), (1112, 1119, 1120, 1113), (1113, 1120, 1121, 1114), (1114, 1121, 1122, 1115), (1115, 1122, 1123, 1116), (1116, 1123, 1124, 1117), (1117, 1124, 1439, 1438), (921, 1462, 1461, 1118), (1118, 1461, 1460, 1119), (1119, 1460, 1459, 1120), (1120, 1459, 1458, 1121), (1121, 1458, 1457, 1122), (1122, 1457, 1456, 1123), (1123, 1456, 1455, 1124), (1124, 1455, 1533, 1439), (1125, 1147, 1154, 1126), (1126, 1154, 1155, 1127), (1127, 1155, 1156, 1128), (1128, 1156, 1157, 1129), (1129, 1157, 1158, 1130), (1130, 1158, 1159, 1131), (1131, 1159, 1160, 1132), (1132, 1160, 1388, 1387), (1147, 1148, 1161, 1154), (1154, 1161, 1162, 1155), (1155, 1162, 1163, 1156), (1156, 1163, 1164, 1157), (1157, 1164, 1165, 1158), (1158, 1165, 1166, 1159), (1159, 1166, 1167, 1160), (1160, 1167, 1389, 1388), (1148, 1149, 1168, 1161), (1161, 1168, 1169, 1162), (1162, 1169, 1170, 1163), (1163, 1170, 1171, 1164), (1164, 1171, 1172, 1165), (1165, 1172, 1173, 1166), (1166, 1173, 1174, 1167), (1167, 1174, 1390, 1389), (1149, 1150, 1175, 1168), (1168, 1175, 1176, 1169), (1169, 1176, 1177, 1170), (1170, 1177, 1178, 1171), (1171, 1178, 1179, 1172), (1172, 1179, 1180, 1173), (1173, 1180, 1181, 1174), (1174, 1181, 1391, 1390), (1150, 1151, 1182, 1175), (1175, 1182, 1183, 1176), (1176, 1183, 1184, 1177), (1177, 1184, 1185, 1178), (1178, 1185, 1186, 1179), (1179, 1186, 1187, 1180), (1180, 1187, 1188, 1181), (1181, 1188, 1392, 1391), (1151, 1152, 1189, 1182), (1182, 1189, 1190, 1183), (1183, 1190, 1191, 1184), (1184, 1191, 1192, 1185), (1185, 1192, 1193, 1186), (1186, 1193, 1194, 1187), (1187, 1194, 1195, 1188), (1188, 1195, 1393, 1392), (1152, 1153, 1196, 1189), (1189, 1196, 1197, 1190), (1190, 1197, 1198, 1191), (1191, 1198, 1199, 1192), (1192, 1199, 1200, 1193), (1193, 1200, 1201, 1194), (1194, 1201, 1202, 1195), (1195, 1202, 1394, 1393), (1153, 1492, 1491, 1196), (1196, 1491, 1490, 1197), (1197, 1490, 1489, 1198), (1198, 1489, 1488, 1199), (1199, 1488, 1487, 1200), (1200, 1487, 1486, 1201), (1201, 1486, 1485, 1202), (1202, 1485, 1534, 1394), (1125, 1126, 1203, 1133), (1133, 1203, 1204, 1134), (1134, 1204, 1205, 1135), (1135, 1205, 1206, 1136), (1136, 1206, 1207, 1137), (1137, 1207, 1208, 1138), (1138, 1208, 1209, 1139), (1139, 1209, 1371, 1372), (1126, 1127, 1210, 1203), (1203, 1210, 1211, 1204), (1204, 1211, 1212, 1205), (1205, 1212, 1213, 1206), (1206, 1213, 1214, 1207), (1207, 1214, 1215, 1208), (1208, 1215, 1216, 1209), (1209, 1216, 1370, 1371), (1127, 1128, 1217, 1210), (1210, 1217, 1218, 1211), (1211, 1218, 1219, 1212), (1212, 1219, 1220, 1213), (1213, 1220, 1221, 1214), (1214, 1221, 1222, 1215), (1215, 1222, 1223, 1216), (1216, 1223, 1369, 1370), (1128, 1129, 1224, 1217), (1217, 1224, 1225, 1218), (1218, 1225, 1226, 1219), (1219, 1226, 1227, 1220), (1220, 1227, 1228, 1221), (1221, 1228, 1229, 1222), (1222, 1229, 1230, 1223), (1223, 1230, 1368, 1369), (1129, 1130, 1231, 1224), (1224, 1231, 1232, 1225), (1225, 1232, 1233, 1226), (1226, 1233, 1234, 1227), (1227, 1234, 1235, 1228), (1228, 1235, 1236, 1229), (1229, 1236, 1237, 1230), (1230, 1237, 1367, 1368), (1130, 1131, 1238, 1231), (1231, 1238, 1239, 1232), (1232, 1239, 1240, 1233), (1233, 1240, 1241, 1234), (1234, 1241, 1242, 1235), (1235, 1242, 1243, 1236), (1236, 1243, 1244, 1237), (1237, 1244, 1366, 1367), (1131, 1132, 1245, 1238), (1238, 1245, 1246, 1239), (1239, 1246, 1247, 1240), (1240, 1247, 1248, 1241), (1241, 1248, 1249, 1242), (1242, 1249, 1250, 1243), (1243, 1250, 1251, 1244), (1244, 1251, 1365, 1366), (1132, 1387, 1386, 1245), (1245, 1386, 1385, 1246), (1246, 1385, 1384, 1247), (1247, 1384, 1383, 1248), (1248, 1383, 1382, 1249), (1249, 1382, 1381, 1250), (1250, 1381, 1380, 1251), (1251, 1380, 1530, 1365), (1125, 1133, 1252, 1140), (1140, 1252, 1253, 1141), (1141, 1253, 1254, 1142), (1142, 1254, 1255, 1143), (1143, 1255, 1256, 1144), (1144, 1256, 1257, 1145), (1145, 1257, 1258, 1146), (1146, 1258, 1461, 1462), (1133, 1134, 1259, 1252), (1252, 1259, 1260, 1253), (1253, 1260, 1261, 1254), (1254, 1261, 1262, 1255), (1255, 1262, 1263, 1256), (1256, 1263, 1264, 1257), (1257, 1264, 1265, 1258), (1258, 1265, 1460, 1461), (1134, 1135, 1266, 1259), (1259, 1266, 1267, 1260), (1260, 1267, 1268, 1261), (1261, 1268, 1269, 1262), (1262, 1269, 1270, 1263), (1263, 1270, 1271, 1264), (1264, 1271, 1272, 1265), (1265, 1272, 1459, 1460), (1135, 1136, 1273, 1266), (1266, 1273, 1274, 1267), (1267, 1274, 1275, 1268), (1268, 1275, 1276, 1269), (1269, 1276, 1277, 1270), (1270, 1277, 1278, 1271), (1271, 1278, 1279, 1272), (1272, 1279, 1458, 1459), (1136, 1137, 1280, 1273), (1273, 1280, 1281, 1274), (1274, 1281, 1282, 1275), (1275, 1282, 1283, 1276), (1276, 1283, 1284, 1277), (1277, 1284, 1285, 1278), (1278, 1285, 1286, 1279), (1279, 1286, 1457, 1458), (1137, 1138, 1287, 1280), (1280, 1287, 1288, 1281), (1281, 1288, 1289, 1282), (1282, 1289, 1290, 1283), (1283, 1290, 1291, 1284), (1284, 1291, 1292, 1285), (1285, 1292, 1293, 1286), (1286, 1293, 1456, 1457), (1138, 1139, 1294, 1287), (1287, 1294, 1295, 1288), (1288, 1295, 1296, 1289), (1289, 1296, 1297, 1290), (1290, 1297, 1298, 1291), (1291, 1298, 1299, 1292), (1292, 1299, 1300, 1293), (1293, 1300, 1455, 1456), (1139, 1372, 1373, 1294), (1294, 1373, 1374, 1295), (1295, 1374, 1375, 1296), (1296, 1375, 1376, 1297), (1297, 1376, 1377, 1298), (1298, 1377, 1378, 1299), (1299, 1378, 1379, 1300), (1300, 1379, 1533, 1455), (1125, 1140, 1301, 1147), (1147, 1301, 1302, 1148), (1148, 1302, 1303, 1149), (1149, 1303, 1304, 1150), (1150, 1304, 1305, 1151), (1151, 1305, 1306, 1152), (1152, 1306, 1307, 1153), (1153, 1307, 1493, 1492), (1140, 1141, 1308, 1301), (1301, 1308, 1309, 1302), (1302, 1309, 1310, 1303), (1303, 1310, 1311, 1304), (1304, 1311, 1312, 1305), (1305, 1312, 1313, 1306), (1306, 1313, 1314, 1307), (1307, 1314, 1494, 1493), (1141, 1142, 1315, 1308), (1308, 1315, 1316, 1309), (1309, 1316, 1317, 1310), (1310, 1317, 1318, 1311), (1311, 1318, 1319, 1312), (1312, 1319, 1320, 1313), (1313, 1320, 1321, 1314), (1314, 1321, 1495, 1494), (1142, 1143, 1322, 1315), (1315, 1322, 1323, 1316), (1316, 1323, 1324, 1317), (1317, 1324, 1325, 1318), (1318, 1325, 1326, 1319), (1319, 1326, 1327, 1320), (1320, 1327, 1328, 1321), (1321, 1328, 1496, 1495), (1143, 1144, 1329, 1322), (1322, 1329, 1330, 1323), (1323, 1330, 1331, 1324), (1324, 1331, 1332, 1325), (1325, 1332, 1333, 1326), (1326, 1333, 1334, 1327), (1327, 1334, 1335, 1328), (1328, 1335, 1497, 1496), (1144, 1145, 1336, 1329), (1329, 1336, 1337, 1330), (1330, 1337, 1338, 1331), (1331, 1338, 1339, 1332), (1332, 1339, 1340, 1333), (1333, 1340, 1341, 1334), (1334, 1341, 1342, 1335), (1335, 1342, 1498, 1497), (1145, 1146, 1343, 1336), (1336, 1343, 1344, 1337), (1337, 1344, 1345, 1338), (1338, 1345, 1346, 1339), (1339, 1346, 1347, 1340), (1340, 1347, 1348, 1341), (1341, 1348, 1349, 1342), (1342, 1349, 1499, 1498), (1146, 1462, 1463, 1343), (1343, 1463, 1464, 1344), (1344, 1464, 1465, 1345), (1345, 1465, 1466, 1346), (1346, 1466, 1467, 1347), (1347, 1467, 1468, 1348), (1348, 1468, 1469, 1349), (1349, 1469, 1537, 1499)])
me_cube.polygons.foreach_set('use_smooth', [True] * 1536)
me_cube.materials.append(mat_material_001)
me_cube.use_remesh_preserve_volume = False
me_cube.use_remesh_preserve_attributes = False
me_cube.use_mirror_vertex_groups = False
me_cube.update()

# ---- objects
ob_lamp_001 = bpy.data.objects.new('Lamp.001', light_lamp_001)
ob_cube = bpy.data.objects.new('Cube', me_cube)
ob_lamp = bpy.data.objects.new('Lamp', light_lamp)
ob_camera = bpy.data.objects.new('Camera', cam_camera)

# ---- transforms, parenting, visibility, modifiers, constraints
ob_lamp_001.location = (4.084, 0.9845, 0.5763)
ob_lamp_001.rotation_euler = (0.6503, 0.05522, 1.866)
ob_lamp_001.lock_rotations_4d = False
ob_lamp_001.empty_display_type = 'ARROWS'
ob_lamp_001.color = (0.0, 0.0, 0.0, 0.0)
ob_lamp_001.lineart.crease_threshold = 0.0
ob_cube.location = (0.0, 0.0, 0.0)
ob_cube.lock_rotations_4d = False
ob_cube.empty_display_type = 'ARROWS'
ob_cube.lineart.crease_threshold = 0.0
_m = ob_cube.modifiers.new('Displace', 'DISPLACE')
_m.strength = 0.4
_m = ob_cube.modifiers.new('Subsurf', 'SUBSURF')
_m.uv_smooth = 'PRESERVE_CORNERS'
_m.quality = 1
_m.render_levels = 1
_m.show_only_control_edges = False
_m = ob_cube.modifiers.new('Displace.001', 'DISPLACE')
_m.strength = 0.3
_m = ob_cube.modifiers.new('Subsurf.001', 'SUBSURF')
_m.uv_smooth = 'PRESERVE_CORNERS'
_m.quality = 1
_m.render_levels = 1
_m.show_only_control_edges = False
_m.use_creases = False
_m = ob_cube.modifiers.new('Displace.002', 'DISPLACE')
_m.strength = 0.1
_m = ob_cube.modifiers.new('Subsurf.002', 'SUBSURF')
_m.uv_smooth = 'PRESERVE_CORNERS'
_m.quality = 1
_m.render_levels = 1
_m.show_only_control_edges = False
_m.use_creases = False
ob_lamp.location = (4.077, 0.9876, 0.5904)
ob_lamp.rotation_euler = (-0.3322, -0.1428, 2.566)
ob_lamp.lock_rotations_4d = False
ob_lamp.empty_display_type = 'ARROWS'
ob_lamp.color = (0.0, 0.0, 0.0, 0.0)
ob_lamp.lineart.crease_threshold = 0.0
ob_camera.location = (7.481, -6.508, 5.344)
ob_camera.rotation_euler = (1.109, 0.0, 0.8149)
ob_camera.lock_rotations_4d = False
ob_camera.empty_display_type = 'ARROWS'
ob_camera.color = (0.0, 0.0, 0.0, 0.0)
ob_camera.display_type = 'WIRE'
ob_camera.lineart.crease_threshold = 0.0

# ---- collection membership
col_collection_1.objects.link(ob_lamp_001)
col_collection_1.objects.link(ob_cube)
col_collection_1.objects.link(ob_lamp)
col_collection_1.objects.link(ob_camera)

# ---- scene / render settings (as saved in the file)
scene.camera = ob_camera
scene.frame_start = 1; scene.frame_end = 250; scene.frame_set(1)
scene.render.engine = 'BLENDER_EEVEE_NEXT'
scene.render.resolution_percentage = 50
scene.render.dither_intensity = 0.0
scene.cycles.use_denoising = False
scene.cycles.samples = 128
scene.cycles.sampling_pattern = 'TABULATED_SOBOL'
scene.cycles.light_sampling_threshold = 0.0
scene.cycles.use_adaptive_sampling = False
scene.cycles.use_light_tree = False
scene.cycles.blur_glossy = 0.0
scene.cycles.sample_clamp_indirect = 0.0
scene.view_settings.view_transform = 'Standard'
bpy.context.view_layer.update()

